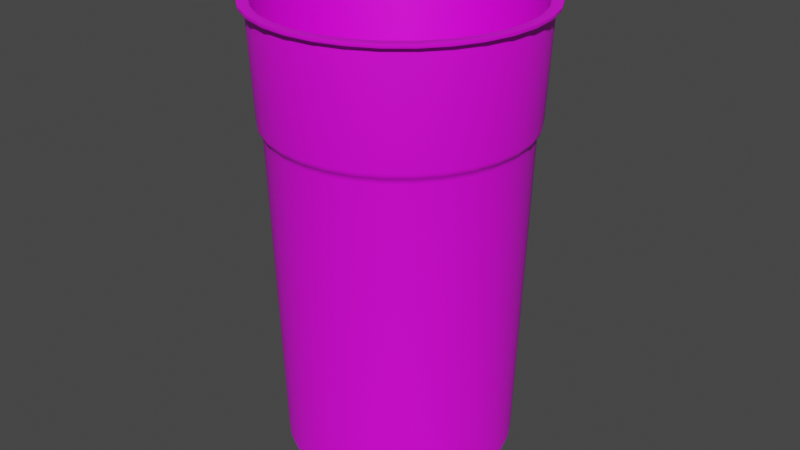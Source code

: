 # Source: Cup.blend  (saved by Blender 3.2.14; exported with 4.5.12 LTS)
import bpy
from mathutils import Matrix  # noqa: F401  (used for matrix-valued properties, if any)

bpy.ops.wm.read_factory_settings(use_empty=True)
scene = bpy.context.scene
scene.name = 'Scene'

# ---- collections
col_collection = bpy.data.collections.new('Collection'); scene.collection.children.link(col_collection)

# ---- images (referenced by path relative to the original .blend; pixels are not part of the script)
import os
ASSET_DIR = os.environ.get("B2B_ASSET_DIR", "")  # directory of the original .blend (textures are referenced by path, not embedded)
HERE = os.path.dirname(os.path.abspath(__file__))  # packed textures are extracted next to this script under _unpacked/

def load_image(name, relpath, width, height, colorspace="sRGB"):
    """Load a texture the original file referenced (path relative to the .blend, or extracted next to this script)."""
    p = next((c for c in (os.path.join(HERE, relpath), os.path.join(ASSET_DIR, relpath)) if relpath and os.path.exists(c)), "")
    if p:
        img = bpy.data.images.load(p, check_existing=True)
        img.name = name
    else:  # same state as the original file: an image datablock whose file is absent (Cycles renders it pink)
        img = bpy.data.images.new(name, width, height)
        img.source = "FILE"
        img.filepath = "//" + (relpath or name)
    img.colorspace_settings.name = colorspace
    return img
img_cup_base_color = load_image('Cup Base Color', 'Cup Base Color.png', 1024, 1024, 'sRGB')

# ---- materials (node trees are filled in below, after node groups)
mat_cup = bpy.data.materials.new('Cup')
mat_cup.use_transparent_shadow = False

# ---- node groups
ng_auto_smooth = bpy.data.node_groups.new('Auto Smooth', 'GeometryNodeTree')
_s = ng_auto_smooth.interface.new_socket(name='Geometry', in_out='OUTPUT', socket_type='NodeSocketGeometry')
_s = ng_auto_smooth.interface.new_socket(name='Geometry', in_out='INPUT', socket_type='NodeSocketGeometry')
_s = ng_auto_smooth.interface.new_socket(name='Angle', in_out='INPUT', socket_type='NodeSocketFloat')
_s.subtype = 'ANGLE'
_s.min_value = 0.0
_s.max_value = 3.142
ng_auto_smooth.is_modifier = True
_N = ng_auto_smooth.nodes; _L = ng_auto_smooth.links
n0 = _N.new('NodeGroupOutput'); n0.name = 'Group Output'; n0.location = (480, -100)
n1 = _N.new('NodeGroupInput'); n1.name = 'Group Input'; n1.location = (-420, -300)
n2 = _N.new('NodeGroupInput'); n2.name = 'Group Input.001'; n2.location = (-60, -100)
n3 = _N.new('GeometryNodeSetShadeSmooth'); n3.name = 'Set Shade Smooth'; n3.location = (120, -100)
n3.domain = 'EDGE'
n4 = _N.new('GeometryNodeSetShadeSmooth'); n4.name = 'Set Shade Smooth.001'; n4.location = (300, -100)
n5 = _N.new('GeometryNodeInputMeshEdgeAngle'); n5.name = 'Edge Angle'; n5.location = (-420, -220)
n6 = _N.new('GeometryNodeInputEdgeSmooth'); n6.name = 'Is Edge Smooth'; n6.location = (-60, -160)
n7 = _N.new('GeometryNodeInputShadeSmooth'); n7.name = 'Is Face Smooth'; n7.location = (-240, -340)
n8 = _N.new('FunctionNodeBooleanMath'); n8.name = 'Boolean Math'; n8.location = (-60, -220)
n9 = _N.new('FunctionNodeCompare'); n9.name = 'Compare'; n9.location = (-240, -180)
n9.operation = 'LESS_EQUAL'
_L.new(n5.outputs[0], n9.inputs[0])
_L.new(n4.outputs[0], n0.inputs[0])
_L.new(n1.outputs[1], n9.inputs[1])
_L.new(n9.outputs[0], n8.inputs[0])
_L.new(n7.outputs[0], n8.inputs[1])
_L.new(n2.outputs[0], n3.inputs[0])
_L.new(n6.outputs[0], n3.inputs[1])
_L.new(n3.outputs[0], n4.inputs[0])
_L.new(n8.outputs[0], n3.inputs[2])
n0.is_active_output = True

# ---- material node trees
mat_cup.use_nodes = True; mat_cup.node_tree.nodes.clear()
_N = mat_cup.node_tree.nodes; _L = mat_cup.node_tree.links
n0 = _N.new('ShaderNodeBsdfPrincipled'); n0.name = 'Principled BSDF'; n0.location = (10, 300)
n0.distribution = 'GGX'
n0.subsurface_method = 'RANDOM_WALK_SKIN'
n0.inputs[3].default_value = 1.45
n0.inputs[27].default_value = (0.0, 0.0, 0.0, 1.0)
n0.inputs[28].default_value = 1.0
n1 = _N.new('ShaderNodeOutputMaterial'); n1.name = 'Material Output'; n1.location = (300, 300)
n2 = _N.new('ShaderNodeTexImage'); n2.name = 'Image Texture'; n2.location = (-280, 280)
n2.image = img_cup_base_color
_L.new(n0.outputs[0], n1.inputs[0])
_L.new(n2.outputs[0], n0.inputs[0])
n1.is_active_output = True

# ---- world
world_world = bpy.data.worlds.new('World'); scene.world = world_world
world_world.use_nodes = True; world_world.node_tree.nodes.clear()
_N = world_world.node_tree.nodes; _L = world_world.node_tree.links
n0 = _N.new('ShaderNodeOutputWorld'); n0.name = 'World Output'; n0.location = (300, 300)
n1 = _N.new('ShaderNodeBackground'); n1.name = 'Background'; n1.location = (10, 300)
n1.inputs[0].default_value = (0.05088, 0.05088, 0.05088, 1.0)
_L.new(n1.outputs[0], n0.inputs[0])
n0.is_active_output = True
world_world.color = (0.05088, 0.05088, 0.05088)
world_world.use_sun_shadow = False
world_world.sun_shadow_jitter_overblur = 0.0

# ---- meshes
me_cylinder_001 = bpy.data.meshes.new('Cylinder.001')
me_cylinder_001.from_pydata([(9.322e-10, 0.03521, -0.1117), (9.317e-10, 0.04133, 0.02439), (0.006868, 0.03453, -0.1117), (0.008063, 0.04053, 0.02439), (0.01347, 0.03253, -0.1117), (0.01582, 0.03818, 0.02439), (0.01956, 0.02927, -0.1117), (0.02296, 0.03436, 0.02439), (0.02489, 0.02489, -0.1117), (0.02922, 0.02922, 0.02439), (0.02927, 0.01956, -0.1117), (0.03436, 0.02296, 0.02439), (0.03253, 0.01347, -0.1117), (0.03818, 0.01582, 0.02439), (0.03453, 0.006868, -0.1117), (0.04053, 0.008063, 0.02439), (0.03521, -1.684e-09, -0.1117), (0.04133, -1.9e-09, 0.02439), (0.03453, -0.006868, -0.1117), (0.04053, -0.008063, 0.02439), (0.03253, -0.01347, -0.1117), (0.03818, -0.01582, 0.02439), (0.02927, -0.01956, -0.1117), (0.03436, -0.02296, 0.02439), (0.02489, -0.02489, -0.1117), (0.02922, -0.02922, 0.02439), (0.01956, -0.02927, -0.1117), (0.02296, -0.03436, 0.02439), (0.01347, -0.03253, -0.1117), (0.01582, -0.03818, 0.02439), (0.006868, -0.03453, -0.1117), (0.008063, -0.04053, 0.02439), (-2.146e-09, -0.03521, -0.1117), (-2.681e-09, -0.04133, 0.02439), (-0.006868, -0.03453, -0.1117), (-0.008063, -0.04053, 0.02439), (-0.01347, -0.03253, -0.1117), (-0.01582, -0.03818, 0.02439), (-0.01956, -0.02927, -0.1117), (-0.02296, -0.03436, 0.02439), (-0.02489, -0.02489, -0.1117), (-0.02922, -0.02922, 0.02439), (-0.02927, -0.01956, -0.1117), (-0.03436, -0.02296, 0.02439), (-0.03253, -0.01347, -0.1117), (-0.03818, -0.01582, 0.02439), (-0.03453, -0.006868, -0.1117), (-0.04053, -0.008063, 0.02439), (-0.03521, 2.746e-10, -0.1117), (-0.04133, 3.991e-10, 0.02439), (-0.03453, 0.006868, -0.1117), (-0.04053, 0.008063, 0.02439), (-0.03253, 0.01347, -0.1117), (-0.03818, 0.01582, 0.02439), (-0.02927, 0.01956, -0.1117), (-0.03436, 0.02296, 0.02439), (-0.02489, 0.02489, -0.1117), (-0.02922, 0.02922, 0.02439), (-0.01956, 0.02927, -0.1117), (-0.02296, 0.03436, 0.02439), (-0.01347, 0.03253, -0.1117), (-0.01582, 0.03818, 0.02439), (-0.006868, 0.03453, -0.1117), (-0.008063, 0.04053, 0.02439), (9.322e-10, 0.03386, -0.1104), (9.317e-10, 0.03974, 0.0228), (0.006605, 0.03321, -0.1104), (0.007754, 0.03898, 0.0228), (0.01296, 0.03128, -0.1104), (0.01521, 0.03672, 0.0228), (0.01881, 0.02815, -0.1104), (0.02208, 0.03305, 0.0228), (0.02394, 0.02394, -0.1104), (0.0281, 0.0281, 0.0228), (0.02815, 0.01881, -0.1104), (0.03305, 0.02208, 0.0228), (0.03128, 0.01296, -0.1104), (0.03672, 0.01521, 0.0228), (0.03321, 0.006605, -0.1104), (0.03898, 0.007754, 0.0228), (0.03386, -1.625e-09, -0.1104), (0.03974, -1.831e-09, 0.0228), (0.03321, -0.006605, -0.1104), (0.03898, -0.007754, 0.0228), (0.03128, -0.01296, -0.1104), (0.03672, -0.01521, 0.0228), (0.02815, -0.01881, -0.1104), (0.03305, -0.02208, 0.0228), (0.02394, -0.02394, -0.1104), (0.0281, -0.0281, 0.0228), (0.01881, -0.02815, -0.1104), (0.02208, -0.03305, 0.0228), (0.01296, -0.03128, -0.1104), (0.01521, -0.03672, 0.0228), (0.006605, -0.03321, -0.1104), (0.007754, -0.03898, 0.0228), (-2.028e-09, -0.03386, -0.1104), (-2.543e-09, -0.03974, 0.0228), (-0.006605, -0.03321, -0.1104), (-0.007754, -0.03898, 0.0228), (-0.01296, -0.03128, -0.1104), (-0.01521, -0.03672, 0.0228), (-0.01881, -0.02815, -0.1104), (-0.02208, -0.03305, 0.0228), (-0.02394, -0.02394, -0.1104), (-0.0281, -0.0281, 0.0228), (-0.02815, -0.01881, -0.1104), (-0.03305, -0.02208, 0.0228), (-0.03128, -0.01296, -0.1104), (-0.03672, -0.01521, 0.0228), (-0.03321, -0.006605, -0.1104), (-0.03898, -0.007754, 0.0228), (-0.03386, 2.585e-10, -0.1104), (-0.03974, 3.802e-10, 0.0228), (-0.03321, 0.006605, -0.1104), (-0.03898, 0.007754, 0.0228), (-0.03128, 0.01296, -0.1104), (-0.03672, 0.01521, 0.0228), (-0.02815, 0.01881, -0.1104), (-0.03305, 0.02208, 0.0228), (-0.02394, 0.02394, -0.1104), (-0.0281, 0.0281, 0.0228), (-0.01881, 0.02815, -0.1104), (-0.02208, 0.03305, 0.0228), (-0.01296, 0.03128, -0.1104), (-0.01521, 0.03672, 0.0228), (-0.006605, 0.03321, -0.1104), (-0.007754, 0.03898, 0.0228), (8.029e-10, 0.04318, 0.02556), (0.008425, 0.04235, 0.02556), (0.01653, 0.0399, 0.02556), (0.02399, 0.03591, 0.02556), (0.03054, 0.03054, 0.02556), (0.03591, 0.02399, 0.02556), (0.0399, 0.01653, 0.02556), (0.04235, 0.008425, 0.02556), (0.04318, -2.015e-09, 0.02556), (0.04235, -0.008425, 0.02556), (0.0399, -0.01653, 0.02556), (0.03591, -0.02399, 0.02556), (0.03054, -0.03054, 0.02556), (0.02399, -0.03591, 0.02556), (0.01653, -0.0399, 0.02556), (0.008425, -0.04235, 0.02556), (-2.972e-09, -0.04318, 0.02556), (-0.008425, -0.04235, 0.02556), (-0.01653, -0.0399, 0.02556), (-0.02399, -0.03591, 0.02556), (-0.03054, -0.03054, 0.02556), (-0.03591, -0.02399, 0.02556), (-0.0399, -0.01653, 0.02556), (-0.04235, -0.008425, 0.02556), (-0.04318, 3.876e-10, 0.02556), (-0.04235, 0.008425, 0.02556), (-0.0399, 0.01653, 0.02556), (-0.03591, 0.02399, 0.02556), (-0.03054, 0.03054, 0.02556), (-0.02399, 0.03591, 0.02556), (-0.01653, 0.0399, 0.02556), (-0.008425, 0.04235, 0.02556), (9.884e-10, 0.0428, 0.02439), (9.331e-10, 0.04321, 0.0248), (9.788e-10, 0.04309, 0.02451), (0.008429, 0.04238, 0.0248), (0.00835, 0.04198, 0.02439), (0.008407, 0.04227, 0.02451), (0.01653, 0.03992, 0.0248), (0.01638, 0.03954, 0.02439), (0.01649, 0.03981, 0.02451), (0.024, 0.03593, 0.0248), (0.02378, 0.03559, 0.02439), (0.02394, 0.03583, 0.02451), (0.03055, 0.03055, 0.0248), (0.03027, 0.03027, 0.02439), (0.03047, 0.03047, 0.02451), (0.03593, 0.024, 0.0248), (0.03559, 0.02378, 0.02439), (0.03583, 0.02394, 0.02451), (0.03992, 0.01653, 0.0248), (0.03954, 0.01638, 0.02439), (0.03981, 0.01649, 0.02451), (0.04238, 0.008429, 0.0248), (0.04198, 0.00835, 0.02439), (0.04227, 0.008407, 0.02451), (0.04321, -1.98e-09, 0.0248), (0.0428, -1.947e-09, 0.02439), (0.04309, -1.962e-09, 0.02451), (0.04238, -0.008429, 0.0248), (0.04198, -0.00835, 0.02439), (0.04227, -0.008407, 0.02451), (0.03992, -0.01653, 0.0248), (0.03954, -0.01638, 0.02439), (0.03981, -0.01649, 0.02451), (0.03593, -0.024, 0.0248), (0.03559, -0.02378, 0.02439), (0.03583, -0.02394, 0.02451), (0.03055, -0.03055, 0.0248), (0.03027, -0.03027, 0.02439), (0.03047, -0.03047, 0.02451), (0.024, -0.03593, 0.0248), (0.02378, -0.03559, 0.02439), (0.02394, -0.03583, 0.02451), (0.01653, -0.03992, 0.0248), (0.01638, -0.03954, 0.02439), (0.01649, -0.03981, 0.02451), (0.008429, -0.04238, 0.0248), (0.00835, -0.04198, 0.02439), (0.008407, -0.04227, 0.02451), (-2.844e-09, -0.04321, 0.0248), (-2.753e-09, -0.0428, 0.02439), (-2.789e-09, -0.04309, 0.02451), (-0.008429, -0.04238, 0.0248), (-0.00835, -0.04198, 0.02439), (-0.008407, -0.04227, 0.02451), (-0.01653, -0.03992, 0.0248), (-0.01638, -0.03954, 0.02439), (-0.01649, -0.03981, 0.02451), (-0.024, -0.03593, 0.0248), (-0.02378, -0.03559, 0.02439), (-0.02394, -0.03583, 0.02451), (-0.03055, -0.03055, 0.0248), (-0.03027, -0.03027, 0.02439), (-0.03047, -0.03047, 0.02451), (-0.03593, -0.024, 0.0248), (-0.03559, -0.02378, 0.02439), (-0.03583, -0.02394, 0.02451), (-0.03992, -0.01653, 0.0248), (-0.03954, -0.01638, 0.02439), (-0.03981, -0.01649, 0.02451), (-0.04238, -0.008429, 0.0248), (-0.04198, -0.00835, 0.02439), (-0.04227, -0.008407, 0.02451), (-0.04321, 4.241e-10, 0.0248), (-0.0428, 4.341e-10, 0.02439), (-0.04309, 4.352e-10, 0.02451), (-0.04238, 0.008429, 0.0248), (-0.04198, 0.00835, 0.02439), (-0.04227, 0.008407, 0.02451), (-0.03992, 0.01653, 0.0248), (-0.03954, 0.01638, 0.02439), (-0.03981, 0.01649, 0.02451), (-0.03593, 0.024, 0.0248), (-0.03559, 0.02378, 0.02439), (-0.03583, 0.02394, 0.02451), (-0.03055, 0.03055, 0.0248), (-0.03027, 0.03027, 0.02439), (-0.03047, 0.03047, 0.02451), (-0.024, 0.03593, 0.0248), (-0.02378, 0.03559, 0.02439), (-0.02394, 0.03583, 0.02451), (-0.01653, 0.03992, 0.0248), (-0.01638, 0.03954, 0.02439), (-0.01649, 0.03981, 0.02451), (-0.008429, 0.04238, 0.0248), (-0.00835, 0.04198, 0.02439), (-0.008407, 0.04227, 0.02451), (9.317e-10, 0.03974, 0.02479), (9.028e-10, 0.04052, 0.02556), (9.23e-10, 0.03997, 0.02534), (0.007904, 0.03974, 0.02556), (0.007754, 0.03898, 0.02479), (0.007798, 0.0392, 0.02534), (0.0155, 0.03743, 0.02556), (0.01521, 0.03672, 0.02479), (0.0153, 0.03693, 0.02534), (0.02251, 0.03369, 0.02556), (0.02208, 0.03305, 0.02479), (0.02221, 0.03323, 0.02534), (0.02865, 0.02865, 0.02556), (0.0281, 0.0281, 0.02479), (0.02826, 0.02826, 0.02534), (0.03369, 0.02251, 0.02556), (0.03305, 0.02208, 0.02479), (0.03323, 0.02221, 0.02534), (0.03743, 0.0155, 0.02556), (0.03672, 0.01521, 0.02479), (0.03693, 0.0153, 0.02534), (0.03974, 0.007904, 0.02556), (0.03898, 0.007754, 0.02479), (0.0392, 0.007798, 0.02534), (0.04052, -1.872e-09, 0.02556), (0.03974, -1.831e-09, 0.02479), (0.03997, -1.844e-09, 0.02534), (0.03974, -0.007904, 0.02556), (0.03898, -0.007754, 0.02479), (0.0392, -0.007798, 0.02534), (0.03743, -0.0155, 0.02556), (0.03672, -0.01521, 0.02479), (0.03693, -0.0153, 0.02534), (0.03369, -0.02251, 0.02556), (0.03305, -0.02208, 0.02479), (0.03323, -0.02221, 0.02534), (0.02865, -0.02865, 0.02556), (0.0281, -0.0281, 0.02479), (0.02826, -0.02826, 0.02534), (0.02251, -0.03369, 0.02556), (0.02208, -0.03305, 0.02479), (0.02221, -0.03323, 0.02534), (0.0155, -0.03743, 0.02556), (0.01521, -0.03672, 0.02479), (0.0153, -0.03693, 0.02534), (0.007904, -0.03974, 0.02556), (0.007754, -0.03898, 0.02479), (0.007798, -0.0392, 0.02534), (-2.639e-09, -0.04052, 0.02556), (-2.543e-09, -0.03974, 0.02479), (-2.572e-09, -0.03997, 0.02534), (-0.007904, -0.03974, 0.02556), (-0.007754, -0.03898, 0.02479), (-0.007798, -0.0392, 0.02534), (-0.0155, -0.03743, 0.02556), (-0.01521, -0.03672, 0.02479), (-0.0153, -0.03693, 0.02534), (-0.02251, -0.03369, 0.02556), (-0.02208, -0.03305, 0.02479), (-0.02221, -0.03323, 0.02534), (-0.02865, -0.02865, 0.02556), (-0.0281, -0.0281, 0.02479), (-0.02826, -0.02826, 0.02534), (-0.03369, -0.02251, 0.02556), (-0.03305, -0.02208, 0.02479), (-0.03323, -0.02221, 0.02534), (-0.03743, -0.0155, 0.02556), (-0.03672, -0.01521, 0.02479), (-0.03693, -0.0153, 0.02534), (-0.03974, -0.007904, 0.02556), (-0.03898, -0.007754, 0.02479), (-0.0392, -0.007798, 0.02534), (-0.04052, 3.819e-10, 0.02556), (-0.03974, 3.802e-10, 0.02479), (-0.03997, 3.804e-10, 0.02534), (-0.03974, 0.007904, 0.02556), (-0.03898, 0.007754, 0.02479), (-0.0392, 0.007798, 0.02534), (-0.03743, 0.0155, 0.02556), (-0.03672, 0.01521, 0.02479), (-0.03693, 0.0153, 0.02534), (-0.03369, 0.02251, 0.02556), (-0.03305, 0.02208, 0.02479), (-0.03323, 0.02221, 0.02534), (-0.02865, 0.02865, 0.02556), (-0.0281, 0.0281, 0.02479), (-0.02826, 0.02826, 0.02534), (-0.02251, 0.03369, 0.02556), (-0.02208, 0.03305, 0.02479), (-0.02221, 0.03323, 0.02534), (-0.0155, 0.03743, 0.02556), (-0.01521, 0.03672, 0.02479), (-0.0153, 0.03693, 0.02534), (-0.007904, 0.03974, 0.02556), (-0.007754, 0.03898, 0.02479), (-0.007798, 0.0392, 0.02534), (9.318e-10, 0.03984, -0.008809), (9.319e-10, 0.03924, -0.01028), (1.001e-09, 0.03965, -0.009585), (0.007656, 0.03849, -0.01028), (0.007771, 0.03907, -0.008809), (0.007734, 0.03888, -0.009585), (0.01502, 0.03626, -0.01028), (0.01524, 0.0368, -0.008809), (0.01517, 0.03663, -0.009585), (0.0218, 0.03263, -0.01028), (0.02213, 0.03312, -0.008809), (0.02203, 0.03296, -0.009585), (0.02775, 0.02775, -0.01028), (0.02817, 0.02817, -0.008809), (0.02803, 0.02803, -0.009585), (0.03263, 0.0218, -0.01028), (0.03312, 0.02213, -0.008809), (0.03296, 0.02203, -0.009585), (0.03626, 0.01502, -0.01028), (0.0368, 0.01524, -0.008809), (0.03663, 0.01517, -0.009585), (0.03849, 0.007656, -0.01028), (0.03907, 0.007771, -0.008809), (0.03888, 0.007734, -0.009585), (0.03924, -1.827e-09, -0.01028), (0.03984, -1.848e-09, -0.008809), (0.03965, -1.821e-09, -0.009585), (0.03849, -0.007656, -0.01028), (0.03907, -0.007771, -0.008809), (0.03888, -0.007734, -0.009585), (0.03626, -0.01502, -0.01028), (0.0368, -0.01524, -0.008809), (0.03663, -0.01517, -0.009585), (0.03263, -0.0218, -0.01028), (0.03312, -0.02213, -0.008809), (0.03296, -0.02203, -0.009585), (0.02775, -0.02775, -0.01028), (0.02817, -0.02817, -0.008809), (0.02803, -0.02803, -0.009585), (0.0218, -0.03263, -0.01028), (0.02213, -0.03312, -0.008809), (0.02203, -0.03296, -0.009585), (0.01502, -0.03626, -0.01028), (0.01524, -0.0368, -0.008809), (0.01517, -0.03663, -0.009585), (0.007656, -0.03849, -0.01028), (0.007771, -0.03907, -0.008809), (0.007734, -0.03888, -0.009585), (-2.499e-09, -0.03924, -0.01028), (-2.551e-09, -0.03984, -0.008809), (-2.609e-09, -0.03965, -0.009585), (-0.007656, -0.03849, -0.01028), (-0.007771, -0.03907, -0.008809), (-0.007734, -0.03888, -0.009585), (-0.01502, -0.03626, -0.01028), (-0.01524, -0.0368, -0.008809), (-0.01517, -0.03663, -0.009585), (-0.0218, -0.03263, -0.01028), (-0.02213, -0.03312, -0.008809), (-0.02203, -0.03296, -0.009585), (-0.02775, -0.02775, -0.01028), (-0.02817, -0.02817, -0.008809), (-0.02803, -0.02803, -0.009585), (-0.03263, -0.0218, -0.01028), (-0.03312, -0.02213, -0.008809), (-0.03296, -0.02203, -0.009585), (-0.03626, -0.01502, -0.01028), (-0.0368, -0.01524, -0.008809), (-0.03663, -0.01517, -0.009585), (-0.03849, -0.007656, -0.01028), (-0.03907, -0.007771, -0.008809), (-0.03888, -0.007734, -0.009585), (-0.03924, 3.567e-10, -0.01028), (-0.03984, 3.687e-10, -0.008809), (-0.03965, 5.02e-10, -0.009585), (-0.03849, 0.007656, -0.01028), (-0.03907, 0.007771, -0.008809), (-0.03888, 0.007734, -0.009585), (-0.03626, 0.01502, -0.01028), (-0.0368, 0.01524, -0.008809), (-0.03663, 0.01517, -0.009585), (-0.03263, 0.0218, -0.01028), (-0.03312, 0.02213, -0.008809), (-0.03296, 0.02203, -0.009585), (-0.02775, 0.02775, -0.01028), (-0.02817, 0.02817, -0.008809), (-0.02803, 0.02803, -0.009585), (-0.0218, 0.03263, -0.01028), (-0.02213, 0.03312, -0.008809), (-0.02203, 0.03296, -0.009585), (-0.01502, 0.03626, -0.01028), (-0.01524, 0.0368, -0.008809), (-0.01517, 0.03663, -0.009585), (-0.007656, 0.03849, -0.01028), (-0.007771, 0.03907, -0.008809), (-0.007734, 0.03888, -0.009585), (9.319e-10, 0.03888, -0.01069), (9.32e-10, 0.03824, -0.01231), (9.75e-10, 0.03844, -0.01145), (0.00746, 0.0375, -0.01231), (0.007585, 0.03813, -0.01069), (0.007499, 0.0377, -0.01145), (0.01463, 0.03533, -0.01231), (0.01488, 0.03592, -0.01069), (0.01471, 0.03551, -0.01145), (0.02124, 0.03179, -0.01231), (0.0216, 0.03233, -0.01069), (0.02136, 0.03196, -0.01145), (0.02704, 0.02704, -0.01231), (0.02749, 0.02749, -0.01069), (0.02718, 0.02718, -0.01145), (0.03179, 0.02124, -0.01231), (0.03233, 0.0216, -0.01069), (0.03196, 0.02136, -0.01145), (0.03533, 0.01463, -0.01231), (0.03592, 0.01488, -0.01069), (0.03551, 0.01471, -0.01145), (0.0375, 0.00746, -0.01231), (0.03813, 0.007585, -0.01069), (0.0377, 0.007499, -0.01145), (0.03824, -1.791e-09, -0.01231), (0.03888, -1.814e-09, -0.01069), (0.03844, -1.862e-09, -0.01145), (0.0375, -0.00746, -0.01231), (0.03813, -0.007585, -0.01069), (0.0377, -0.007499, -0.01145), (0.03533, -0.01463, -0.01231), (0.03592, -0.01488, -0.01069), (0.03551, -0.01471, -0.01145), (0.03179, -0.02124, -0.01231), (0.03233, -0.0216, -0.01069), (0.03196, -0.02136, -0.01145), (0.02704, -0.02704, -0.01231), (0.02749, -0.02749, -0.01069), (0.02718, -0.02718, -0.01145), (0.02124, -0.03179, -0.01231), (0.0216, -0.03233, -0.01069), (0.02136, -0.03196, -0.01145), (0.01463, -0.03533, -0.01231), (0.01488, -0.03592, -0.01069), (0.01471, -0.03551, -0.01145), (0.00746, -0.0375, -0.01231), (0.007585, -0.03813, -0.01069), (0.007499, -0.0377, -0.01145), (-2.411e-09, -0.03824, -0.01231), (-2.467e-09, -0.03888, -0.01069), (-2.491e-09, -0.03844, -0.01145), (-0.00746, -0.0375, -0.01231), (-0.007585, -0.03813, -0.01069), (-0.007499, -0.0377, -0.01145), (-0.01463, -0.03533, -0.01231), (-0.01488, -0.03592, -0.01069), (-0.01471, -0.03551, -0.01145), (-0.02124, -0.03179, -0.01231), (-0.0216, -0.03233, -0.01069), (-0.02136, -0.03196, -0.01145), (-0.02704, -0.02704, -0.01231), (-0.02749, -0.02749, -0.01069), (-0.02718, -0.02718, -0.01145), (-0.03179, -0.02124, -0.01231), (-0.03233, -0.0216, -0.01069), (-0.03196, -0.02136, -0.01145), (-0.03533, -0.01463, -0.01231), (-0.03592, -0.01488, -0.01069), (-0.03551, -0.01471, -0.01145), (-0.0375, -0.00746, -0.01231), (-0.03813, -0.007585, -0.01069), (-0.0377, -0.007499, -0.01145), (-0.03824, 3.363e-10, -0.01231), (-0.03888, 3.493e-10, -0.01069), (-0.03844, 4.529e-10, -0.01145), (-0.0375, 0.00746, -0.01231), (-0.03813, 0.007585, -0.01069), (-0.0377, 0.007499, -0.01145), (-0.03533, 0.01463, -0.01231), (-0.03592, 0.01488, -0.01069), (-0.03551, 0.01471, -0.01145), (-0.03179, 0.02124, -0.01231), (-0.03233, 0.0216, -0.01069), (-0.03196, 0.02136, -0.01145), (-0.02704, 0.02704, -0.01231), (-0.02749, 0.02749, -0.01069), (-0.02718, 0.02718, -0.01145), (-0.02124, 0.03179, -0.01231), (-0.0216, 0.03233, -0.01069), (-0.02136, 0.03196, -0.01145), (-0.01463, 0.03533, -0.01231), (-0.01488, 0.03592, -0.01069), (-0.01471, 0.03551, -0.01145), (-0.00746, 0.0375, -0.01231), (-0.007585, 0.03813, -0.01069), (-0.007499, 0.0377, -0.01145)], [], [(2, 451, 454, 4), (6, 457, 460, 8), (8, 460, 463, 10), (10, 463, 466, 12), (12, 466, 469, 14), (14, 469, 472, 16), (16, 472, 475, 18), (18, 475, 478, 20), (20, 478, 481, 22), (22, 481, 484, 24), (24, 484, 487, 26), (26, 487, 490, 28), (28, 490, 493, 30), (30, 493, 496, 32), (32, 496, 499, 34), (34, 499, 502, 36), (36, 502, 505, 38), (38, 505, 508, 40), (40, 508, 511, 42), (42, 511, 514, 44), (44, 514, 517, 46), (46, 517, 520, 48), (48, 520, 523, 50), (50, 523, 526, 52), (52, 526, 529, 54), (54, 529, 532, 56), (56, 532, 535, 58), (58, 535, 538, 60), (60, 538, 541, 62), (62, 541, 449, 0), (0, 2, 4, 6, 8, 10, 12, 14, 16, 18, 20, 22, 24, 26, 28, 30, 32, 34, 36, 38, 40, 42, 44, 46, 48, 50, 52, 54, 56, 58, 60, 62), (64, 66, 67, 65), (66, 68, 69, 67), (68, 70, 71, 69), (70, 72, 73, 71), (72, 74, 75, 73), (74, 76, 77, 75), (76, 78, 79, 77), (78, 80, 81, 79), (80, 82, 83, 81), (82, 84, 85, 83), (84, 86, 87, 85), (86, 88, 89, 87), (88, 90, 91, 89), (90, 92, 93, 91), (92, 94, 95, 93), (94, 96, 97, 95), (96, 98, 99, 97), (98, 100, 101, 99), (100, 102, 103, 101), (102, 104, 105, 103), (104, 106, 107, 105), (106, 108, 109, 107), (108, 110, 111, 109), (110, 112, 113, 111), (112, 114, 115, 113), (114, 116, 117, 115), (116, 118, 119, 117), (118, 120, 121, 119), (120, 122, 123, 121), (122, 124, 125, 123), (124, 126, 127, 125), (126, 64, 65, 127), (64, 126, 124, 122, 120, 118, 116, 114, 112, 110, 108, 106, 104, 102, 100, 98, 96, 94, 92, 90, 88, 86, 84, 82, 80, 78, 76, 74, 72, 70, 68, 66), (175, 133, 134, 178), (283, 137, 136, 280), (202, 142, 143, 205), (310, 146, 145, 307), (229, 151, 152, 232), (337, 155, 154, 334), (163, 129, 130, 166), (178, 134, 135, 181), (286, 138, 137, 283), (205, 143, 144, 208), (313, 147, 146, 310), (257, 128, 159, 349), (232, 152, 153, 235), (340, 156, 155, 337), (181, 135, 136, 184), (289, 139, 138, 286), (208, 144, 145, 211), (316, 148, 147, 313), (235, 153, 154, 238), (343, 157, 156, 340), (265, 131, 130, 262), (184, 136, 137, 187), (292, 140, 139, 289), (211, 145, 146, 214), (319, 149, 148, 316), (238, 154, 155, 241), (346, 158, 157, 343), (268, 132, 131, 265), (187, 137, 138, 190), (295, 141, 140, 292), (214, 146, 147, 217), (322, 150, 149, 319), (253, 159, 128, 161), (241, 155, 156, 244), (349, 159, 158, 346), (271, 133, 132, 268), (190, 138, 139, 193), (298, 142, 141, 295), (217, 147, 148, 220), (325, 151, 150, 322), (244, 156, 157, 247), (166, 130, 131, 169), (274, 134, 133, 271), (193, 139, 140, 196), (301, 143, 142, 298), (220, 148, 149, 223), (328, 152, 151, 325), (247, 157, 158, 250), (262, 130, 129, 259), (169, 131, 132, 172), (277, 135, 134, 274), (196, 140, 141, 199), (304, 144, 143, 301), (223, 149, 150, 226), (331, 153, 152, 328), (250, 158, 159, 253), (172, 132, 133, 175), (280, 136, 135, 277), (199, 141, 142, 202), (307, 145, 144, 304), (226, 150, 151, 229), (334, 154, 153, 331), (99, 308, 305, 97), (73, 269, 266, 71), (127, 350, 347, 125), (101, 311, 308, 99), (75, 272, 269, 73), (65, 256, 350, 127), (103, 314, 311, 101), (77, 275, 272, 75), (105, 317, 314, 103), (79, 278, 275, 77), (107, 320, 317, 105), (81, 281, 278, 79), (109, 323, 320, 107), (83, 284, 281, 81), (111, 326, 323, 109), (85, 287, 284, 83), (113, 329, 326, 111), (87, 290, 287, 85), (115, 332, 329, 113), (89, 293, 290, 87), (117, 335, 332, 115), (91, 296, 293, 89), (119, 338, 335, 117), (93, 299, 296, 91), (67, 260, 256, 65), (121, 341, 338, 119), (95, 302, 299, 93), (69, 263, 260, 67), (123, 344, 341, 121), (97, 305, 302, 95), (71, 266, 263, 69), (125, 347, 344, 123), (49, 47, 230, 233), (47, 45, 227, 230), (45, 43, 224, 227), (43, 41, 221, 224), (41, 39, 218, 221), (39, 37, 215, 218), (37, 35, 212, 215), (35, 33, 209, 212), (33, 31, 206, 209), (31, 29, 203, 206), (29, 27, 200, 203), (27, 25, 197, 200), (25, 23, 194, 197), (23, 21, 191, 194), (21, 19, 188, 191), (19, 17, 185, 188), (17, 15, 182, 185), (15, 13, 179, 182), (13, 11, 176, 179), (11, 9, 173, 176), (9, 7, 170, 173), (7, 5, 167, 170), (5, 3, 164, 167), (3, 1, 160, 164), (1, 63, 254, 160), (63, 61, 251, 254), (61, 59, 248, 251), (59, 57, 245, 248), (57, 55, 242, 245), (55, 53, 239, 242), (53, 51, 236, 239), (51, 49, 233, 236), (164, 160, 162, 165), (165, 162, 161, 163), (167, 164, 165, 168), (168, 165, 163, 166), (170, 167, 168, 171), (171, 168, 166, 169), (173, 170, 171, 174), (174, 171, 169, 172), (176, 173, 174, 177), (177, 174, 172, 175), (179, 176, 177, 180), (180, 177, 175, 178), (182, 179, 180, 183), (183, 180, 178, 181), (185, 182, 183, 186), (186, 183, 181, 184), (188, 185, 186, 189), (189, 186, 184, 187), (191, 188, 189, 192), (192, 189, 187, 190), (194, 191, 192, 195), (195, 192, 190, 193), (197, 194, 195, 198), (198, 195, 193, 196), (200, 197, 198, 201), (201, 198, 196, 199), (203, 200, 201, 204), (204, 201, 199, 202), (206, 203, 204, 207), (207, 204, 202, 205), (209, 206, 207, 210), (210, 207, 205, 208), (212, 209, 210, 213), (213, 210, 208, 211), (215, 212, 213, 216), (216, 213, 211, 214), (218, 215, 216, 219), (219, 216, 214, 217), (221, 218, 219, 222), (222, 219, 217, 220), (224, 221, 222, 225), (225, 222, 220, 223), (227, 224, 225, 228), (228, 225, 223, 226), (230, 227, 228, 231), (231, 228, 226, 229), (233, 230, 231, 234), (234, 231, 229, 232), (236, 233, 234, 237), (237, 234, 232, 235), (239, 236, 237, 240), (240, 237, 235, 238), (242, 239, 240, 243), (243, 240, 238, 241), (245, 242, 243, 246), (246, 243, 241, 244), (248, 245, 246, 249), (249, 246, 244, 247), (251, 248, 249, 252), (252, 249, 247, 250), (254, 251, 252, 255), (255, 252, 250, 253), (160, 254, 255, 162), (162, 255, 253, 161), (161, 128, 129, 163), (260, 261, 258, 256), (261, 259, 257, 258), (263, 264, 261, 260), (264, 262, 259, 261), (266, 267, 264, 263), (267, 265, 262, 264), (269, 270, 267, 266), (270, 268, 265, 267), (272, 273, 270, 269), (273, 271, 268, 270), (275, 276, 273, 272), (276, 274, 271, 273), (278, 279, 276, 275), (279, 277, 274, 276), (281, 282, 279, 278), (282, 280, 277, 279), (284, 285, 282, 281), (285, 283, 280, 282), (287, 288, 285, 284), (288, 286, 283, 285), (290, 291, 288, 287), (291, 289, 286, 288), (293, 294, 291, 290), (294, 292, 289, 291), (296, 297, 294, 293), (297, 295, 292, 294), (299, 300, 297, 296), (300, 298, 295, 297), (302, 303, 300, 299), (303, 301, 298, 300), (305, 306, 303, 302), (306, 304, 301, 303), (308, 309, 306, 305), (309, 307, 304, 306), (311, 312, 309, 308), (312, 310, 307, 309), (314, 315, 312, 311), (315, 313, 310, 312), (317, 318, 315, 314), (318, 316, 313, 315), (320, 321, 318, 317), (321, 319, 316, 318), (323, 324, 321, 320), (324, 322, 319, 321), (326, 327, 324, 323), (327, 325, 322, 324), (329, 330, 327, 326), (330, 328, 325, 327), (332, 333, 330, 329), (333, 331, 328, 330), (335, 336, 333, 332), (336, 334, 331, 333), (338, 339, 336, 335), (339, 337, 334, 336), (341, 342, 339, 338), (342, 340, 337, 339), (344, 345, 342, 341), (345, 343, 340, 342), (347, 348, 345, 344), (348, 346, 343, 345), (350, 351, 348, 347), (351, 349, 346, 348), (256, 258, 351, 350), (258, 257, 349, 351), (259, 129, 128, 257), (542, 445, 353, 448), (539, 442, 445, 542), (536, 439, 442, 539), (533, 436, 439, 536), (530, 433, 436, 533), (527, 430, 433, 530), (524, 427, 430, 527), (521, 424, 427, 524), (518, 421, 424, 521), (515, 418, 421, 518), (512, 415, 418, 515), (509, 412, 415, 512), (506, 409, 412, 509), (503, 406, 409, 506), (500, 403, 406, 503), (497, 400, 403, 500), (494, 397, 400, 497), (491, 394, 397, 494), (488, 391, 394, 491), (485, 388, 391, 488), (482, 385, 388, 485), (479, 382, 385, 482), (476, 379, 382, 479), (473, 376, 379, 476), (470, 373, 376, 473), (467, 370, 373, 470), (464, 367, 370, 467), (461, 364, 367, 464), (458, 361, 364, 461), (455, 358, 361, 458), (452, 355, 358, 455), (448, 353, 355, 452), (4, 454, 457, 6), (443, 61, 63, 446), (440, 59, 61, 443), (437, 57, 59, 440), (434, 55, 57, 437), (431, 53, 55, 434), (428, 51, 53, 431), (425, 49, 51, 428), (422, 47, 49, 425), (419, 45, 47, 422), (416, 43, 45, 419), (413, 41, 43, 416), (410, 39, 41, 413), (407, 37, 39, 410), (404, 35, 37, 407), (401, 33, 35, 404), (398, 31, 33, 401), (395, 29, 31, 398), (392, 27, 29, 395), (389, 25, 27, 392), (386, 23, 25, 389), (383, 21, 23, 386), (380, 19, 21, 383), (377, 17, 19, 380), (374, 15, 17, 377), (371, 13, 15, 374), (368, 11, 13, 371), (365, 9, 11, 368), (362, 7, 9, 365), (359, 5, 7, 362), (356, 3, 5, 359), (352, 1, 3, 356), (446, 352, 354, 447), (447, 354, 353, 445), (443, 446, 447, 444), (444, 447, 445, 442), (440, 443, 444, 441), (441, 444, 442, 439), (437, 440, 441, 438), (438, 441, 439, 436), (434, 437, 438, 435), (435, 438, 436, 433), (431, 434, 435, 432), (432, 435, 433, 430), (428, 431, 432, 429), (429, 432, 430, 427), (425, 428, 429, 426), (426, 429, 427, 424), (422, 425, 426, 423), (423, 426, 424, 421), (419, 422, 423, 420), (420, 423, 421, 418), (416, 419, 420, 417), (417, 420, 418, 415), (413, 416, 417, 414), (414, 417, 415, 412), (410, 413, 414, 411), (411, 414, 412, 409), (407, 410, 411, 408), (408, 411, 409, 406), (404, 407, 408, 405), (405, 408, 406, 403), (401, 404, 405, 402), (402, 405, 403, 400), (398, 401, 402, 399), (399, 402, 400, 397), (395, 398, 399, 396), (396, 399, 397, 394), (392, 395, 396, 393), (393, 396, 394, 391), (389, 392, 393, 390), (390, 393, 391, 388), (386, 389, 390, 387), (387, 390, 388, 385), (383, 386, 387, 384), (384, 387, 385, 382), (380, 383, 384, 381), (381, 384, 382, 379), (377, 380, 381, 378), (378, 381, 379, 376), (374, 377, 378, 375), (375, 378, 376, 373), (371, 374, 375, 372), (372, 375, 373, 370), (368, 371, 372, 369), (369, 372, 370, 367), (365, 368, 369, 366), (366, 369, 367, 364), (362, 365, 366, 363), (363, 366, 364, 361), (359, 362, 363, 360), (360, 363, 361, 358), (356, 359, 360, 357), (357, 360, 358, 355), (352, 356, 357, 354), (354, 357, 355, 353), (446, 63, 1, 352), (542, 448, 450, 543), (543, 450, 449, 541), (539, 542, 543, 540), (540, 543, 541, 538), (536, 539, 540, 537), (537, 540, 538, 535), (533, 536, 537, 534), (534, 537, 535, 532), (530, 533, 534, 531), (531, 534, 532, 529), (527, 530, 531, 528), (528, 531, 529, 526), (524, 527, 528, 525), (525, 528, 526, 523), (521, 524, 525, 522), (522, 525, 523, 520), (518, 521, 522, 519), (519, 522, 520, 517), (515, 518, 519, 516), (516, 519, 517, 514), (512, 515, 516, 513), (513, 516, 514, 511), (509, 512, 513, 510), (510, 513, 511, 508), (506, 509, 510, 507), (507, 510, 508, 505), (503, 506, 507, 504), (504, 507, 505, 502), (500, 503, 504, 501), (501, 504, 502, 499), (497, 500, 501, 498), (498, 501, 499, 496), (494, 497, 498, 495), (495, 498, 496, 493), (491, 494, 495, 492), (492, 495, 493, 490), (488, 491, 492, 489), (489, 492, 490, 487), (485, 488, 489, 486), (486, 489, 487, 484), (482, 485, 486, 483), (483, 486, 484, 481), (479, 482, 483, 480), (480, 483, 481, 478), (476, 479, 480, 477), (477, 480, 478, 475), (473, 476, 477, 474), (474, 477, 475, 472), (470, 473, 474, 471), (471, 474, 472, 469), (467, 470, 471, 468), (468, 471, 469, 466), (464, 467, 468, 465), (465, 468, 466, 463), (461, 464, 465, 462), (462, 465, 463, 460), (458, 461, 462, 459), (459, 462, 460, 457), (455, 458, 459, 456), (456, 459, 457, 454), (452, 455, 456, 453), (453, 456, 454, 451), (448, 452, 453, 450), (450, 453, 451, 449), (0, 449, 451, 2)])
me_cylinder_001.polygons.foreach_set('use_smooth', [True] * 514)
_uv = me_cylinder_001.uv_layers.new(name='UVMap')
_uv.uv.foreach_set('vector', [0.4942, 0.3998, 0.4853, 0.6334, 0.468, 0.6324, 0.4782, 0.3989, 0.4632, 0.3977, 0.4517, 0.6311, 0.4371, 0.6296, 0.4498, 0.3962, 0.1651, 0.02558, 0.1706, 0.2591, 0.1581, 0.2604, 0.1535, 0.02683, 0.1535, 0.02683, 0.1581, 0.2604, 0.1434, 0.2615, 0.14, 0.02782, 0.14, 0.02782, 0.1434, 0.2615, 0.1271, 0.2623, 0.125, 0.0285, 0.125, 0.0285, 0.1271, 0.2623, 0.1097, 0.2626, 0.109, 0.02884, 0.109, 0.02884, 0.1097, 0.2626, 0.09206, 0.2626, 0.09276, 0.02884, 0.09276, 0.02884, 0.09206, 0.2626, 0.07473, 0.2623, 0.0768, 0.0285, 0.0768, 0.0285, 0.07473, 0.2623, 0.0584, 0.2615, 0.06177, 0.02782, 0.06177, 0.02782, 0.0584, 0.2615, 0.04371, 0.2604, 0.04824, 0.02683, 0.04824, 0.02683, 0.04371, 0.2604, 0.03121, 0.2591, 0.03674, 0.02558, 0.24, 0.7202, 0.2329, 0.4866, 0.2476, 0.4854, 0.2535, 0.7191, 0.2535, 0.7191, 0.2476, 0.4854, 0.2639, 0.4845, 0.2685, 0.7182, 0.2685, 0.7182, 0.2639, 0.4845, 0.2812, 0.4839, 0.2845, 0.7177, 0.2845, 0.7177, 0.2812, 0.4839, 0.2989, 0.4838, 0.3007, 0.7175, 0.3007, 0.7175, 0.2989, 0.4838, 0.3163, 0.4839, 0.3167, 0.7177, 0.3167, 0.7177, 0.3163, 0.4839, 0.3326, 0.4845, 0.3317, 0.7182, 0.3317, 0.7182, 0.3326, 0.4845, 0.3473, 0.4854, 0.3453, 0.7191, 0.3453, 0.7191, 0.3473, 0.4854, 0.3598, 0.4866, 0.3568, 0.7202, 0.1762, 0.4036, 0.1741, 0.6372, 0.1594, 0.6379, 0.1627, 0.4042, 0.1627, 0.4042, 0.1594, 0.6379, 0.143, 0.6382, 0.1476, 0.4044, 0.1476, 0.4044, 0.143, 0.6382, 0.1257, 0.638, 0.1317, 0.4043, 0.1317, 0.4043, 0.1257, 0.638, 0.108, 0.6375, 0.1154, 0.4039, 0.1154, 0.4039, 0.108, 0.6375, 0.09069, 0.6367, 0.09945, 0.4031, 0.09945, 0.4031, 0.09069, 0.6367, 0.07439, 0.6355, 0.08444, 0.402, 0.08444, 0.402, 0.07439, 0.6355, 0.05974, 0.634, 0.07095, 0.4006, 0.5665, 0.3991, 0.5639, 0.6326, 0.5514, 0.6335, 0.555, 0.3999, 0.555, 0.3999, 0.5514, 0.6335, 0.5367, 0.6341, 0.5415, 0.4004, 0.5415, 0.4004, 0.5367, 0.6341, 0.5203, 0.6343, 0.5264, 0.4006, 0.5264, 0.4006, 0.5203, 0.6343, 0.503, 0.634, 0.5104, 0.4004, 0.04731, 0.8828, 0.04413, 0.8668, 0.04413, 0.8506, 0.04731, 0.8346, 0.05353, 0.8196, 0.06257, 0.8061, 0.07408, 0.7945, 0.08761, 0.7855, 0.1026, 0.7793, 0.1186, 0.7761, 0.1349, 0.7761, 0.1508, 0.7793, 0.1659, 0.7855, 0.1794, 0.7945, 0.1909, 0.8061, 0.1999, 0.8196, 0.2062, 0.8346, 0.2093, 0.8506, 0.2093, 0.8668, 0.2062, 0.8828, 0.1999, 0.8978, 0.1909, 0.9114, 0.1794, 0.9229, 0.1659, 0.9319, 0.1508, 0.9381, 0.1349, 0.9413, 0.1186, 0.9413, 0.1026, 0.9381, 0.08761, 0.9319, 0.07408, 0.9229, 0.06257, 0.9114, 0.05353, 0.8978, 0.2924, 0.02558, 0.308, 0.02558, 0.3094, 0.3362, 0.291, 0.3362, 0.308, 0.02558, 0.3234, 0.02591, 0.3274, 0.3366, 0.3094, 0.3362, 0.3234, 0.02591, 0.3378, 0.02656, 0.3444, 0.3374, 0.3274, 0.3366, 0.3378, 0.02656, 0.3508, 0.02751, 0.3597, 0.3385, 0.3444, 0.3374, 0.4316, 0.02946, 0.4427, 0.02814, 0.4372, 0.3392, 0.4242, 0.3407, 0.4427, 0.02814, 0.4557, 0.02705, 0.4524, 0.3379, 0.4372, 0.3392, 0.4557, 0.02705, 0.4701, 0.02624, 0.4694, 0.337, 0.4524, 0.3379, 0.4701, 0.02624, 0.4854, 0.02575, 0.4874, 0.3364, 0.4694, 0.337, 0.4854, 0.02575, 0.5011, 0.02558, 0.5058, 0.3362, 0.4874, 0.3364, 0.5011, 0.02558, 0.5164, 0.02575, 0.5238, 0.3364, 0.5058, 0.3362, 0.5164, 0.02575, 0.5309, 0.02624, 0.5408, 0.337, 0.5238, 0.3364, 0.5309, 0.02624, 0.5439, 0.02705, 0.5561, 0.3379, 0.5408, 0.337, 0.5439, 0.02705, 0.555, 0.02814, 0.5691, 0.3392, 0.5561, 0.3379, 0.6234, 0.3988, 0.6364, 0.3977, 0.6332, 0.7086, 0.618, 0.7099, 0.6364, 0.3977, 0.6509, 0.3969, 0.6502, 0.7076, 0.6332, 0.7086, 0.6509, 0.3969, 0.6662, 0.3964, 0.6682, 0.707, 0.6502, 0.7076, 0.6662, 0.3964, 0.6819, 0.3962, 0.6866, 0.7068, 0.6682, 0.707, 0.6819, 0.3962, 0.6972, 0.3964, 0.7046, 0.707, 0.6866, 0.7068, 0.6972, 0.3964, 0.7117, 0.3969, 0.7216, 0.7076, 0.7046, 0.707, 0.7117, 0.3969, 0.7247, 0.3977, 0.7369, 0.7086, 0.7216, 0.7076, 0.7247, 0.3977, 0.7358, 0.3988, 0.7499, 0.7099, 0.7369, 0.7086, 0.6294, 0.02759, 0.6424, 0.02663, 0.6363, 0.3374, 0.621, 0.3386, 0.6424, 0.02663, 0.6569, 0.02596, 0.6533, 0.3367, 0.6363, 0.3374, 0.6569, 0.02596, 0.6722, 0.0256, 0.6713, 0.3362, 0.6533, 0.3367, 0.6722, 0.0256, 0.6878, 0.02558, 0.6896, 0.3362, 0.6713, 0.3362, 0.6878, 0.02558, 0.7032, 0.02589, 0.7077, 0.3366, 0.6896, 0.3362, 0.7032, 0.02589, 0.7176, 0.02652, 0.7246, 0.3373, 0.7077, 0.3366, 0.7176, 0.02652, 0.7307, 0.02745, 0.7399, 0.3384, 0.7246, 0.3373, 0.7307, 0.02745, 0.7417, 0.02864, 0.7529, 0.3398, 0.7399, 0.3384, 0.2496, 0.02751, 0.2626, 0.02656, 0.256, 0.3374, 0.2408, 0.3385, 0.2626, 0.02656, 0.277, 0.02591, 0.273, 0.3366, 0.256, 0.3374, 0.277, 0.02591, 0.2924, 0.02558, 0.291, 0.3362, 0.273, 0.3366, 0.8015, 0.4679, 0.8045, 0.4525, 0.8105, 0.438, 0.8192, 0.425, 0.8303, 0.414, 0.8433, 0.4053, 0.8578, 0.3993, 0.8731, 0.3962, 0.8887, 0.3962, 0.9041, 0.3993, 0.9186, 0.4053, 0.9316, 0.414, 0.9426, 0.425, 0.9513, 0.438, 0.9573, 0.4525, 0.9604, 0.4679, 0.9604, 0.4835, 0.9573, 0.4988, 0.9513, 0.5133, 0.9426, 0.5263, 0.9316, 0.5374, 0.9186, 0.5461, 0.9041, 0.5521, 0.8887, 0.5551, 0.8731, 0.5551, 0.8578, 0.5521, 0.8433, 0.5461, 0.8303, 0.5374, 0.8192, 0.5263, 0.8105, 0.5133, 0.8045, 0.4988, 0.8015, 0.4835, 0.8063, 0.0397, 0.8081, 0.03973, 0.8093, 0.05633, 0.8075, 0.0563, 0.7097, 0.9633, 0.709, 0.9695, 0.6895, 0.9657, 0.6913, 0.9596, 0.8654, 0.1524, 0.8636, 0.1524, 0.8626, 0.1339, 0.8643, 0.1339, 0.8141, 0.8589, 0.8203, 0.8582, 0.8203, 0.8782, 0.8141, 0.8776, 0.8741, 0.8752, 0.8723, 0.8753, 0.8717, 0.8557, 0.8735, 0.8557, 0.6913, 0.7768, 0.6895, 0.7708, 0.709, 0.7669, 0.7097, 0.7732, 0.3096, 0.841, 0.3078, 0.841, 0.3081, 0.8214, 0.3099, 0.8214, 0.8075, 0.0563, 0.8093, 0.05633, 0.8101, 0.07477, 0.8084, 0.07475, 0.7284, 0.9633, 0.729, 0.9695, 0.709, 0.9695, 0.7097, 0.9633, 0.8643, 0.1339, 0.8626, 0.1339, 0.8619, 0.1144, 0.8637, 0.1143, 0.8104, 0.8405, 0.8164, 0.8387, 0.8203, 0.8582, 0.8141, 0.8589, 0.6276, 0.8405, 0.6216, 0.8387, 0.6292, 0.8202, 0.6348, 0.8232, 0.8735, 0.8557, 0.8717, 0.8557, 0.8715, 0.8357, 0.8733, 0.8357, 0.674, 0.784, 0.671, 0.7784, 0.6895, 0.7708, 0.6913, 0.7768, 0.8084, 0.07475, 0.8101, 0.07477, 0.8105, 0.09434, 0.8088, 0.09433, 0.7468, 0.9596, 0.7486, 0.9657, 0.729, 0.9695, 0.7284, 0.9633, 0.8637, 0.1143, 0.8619, 0.1144, 0.8617, 0.0944, 0.8635, 0.09437, 0.8033, 0.8232, 0.8088, 0.8202, 0.8164, 0.8387, 0.8104, 0.8405, 0.8733, 0.8357, 0.8715, 0.8357, 0.8717, 0.8161, 0.8735, 0.8161, 0.6584, 0.7944, 0.6544, 0.7895, 0.671, 0.7784, 0.674, 0.784, 0.6276, 0.896, 0.6216, 0.8978, 0.6177, 0.8782, 0.624, 0.8776, 0.8088, 0.09433, 0.8105, 0.09434, 0.8105, 0.1143, 0.8088, 0.1143, 0.7641, 0.9525, 0.767, 0.958, 0.7486, 0.9657, 0.7468, 0.9596, 0.8635, 0.09437, 0.8617, 0.0944, 0.8619, 0.07482, 0.8637, 0.07479, 0.7929, 0.8076, 0.7977, 0.8036, 0.8088, 0.8202, 0.8033, 0.8232, 0.8735, 0.8161, 0.8717, 0.8161, 0.8723, 0.7977, 0.8741, 0.7977, 0.6452, 0.8076, 0.6403, 0.8036, 0.6544, 0.7895, 0.6584, 0.7944, 0.6348, 0.9133, 0.6292, 0.9162, 0.6216, 0.8978, 0.6276, 0.896, 0.8088, 0.1143, 0.8105, 0.1143, 0.8101, 0.1339, 0.8084, 0.1339, 0.7796, 0.9421, 0.7836, 0.9469, 0.767, 0.958, 0.7641, 0.9525, 0.8637, 0.07479, 0.8619, 0.07482, 0.8626, 0.05637, 0.8643, 0.05633, 0.7796, 0.7944, 0.7836, 0.7895, 0.7977, 0.8036, 0.7929, 0.8076, 0.3102, 0.8805, 0.3085, 0.8805, 0.3079, 0.861, 0.3097, 0.861, 0.8741, 0.7977, 0.8723, 0.7977, 0.8734, 0.7811, 0.8752, 0.781, 0.6348, 0.8232, 0.6292, 0.8202, 0.6403, 0.8036, 0.6452, 0.8076, 0.6452, 0.9288, 0.6403, 0.9328, 0.6292, 0.9162, 0.6348, 0.9133, 0.8084, 0.1339, 0.8101, 0.1339, 0.8093, 0.1523, 0.8075, 0.1523, 0.7929, 0.9288, 0.7977, 0.9328, 0.7836, 0.9469, 0.7796, 0.9421, 0.8643, 0.05633, 0.8626, 0.05637, 0.8636, 0.03977, 0.8654, 0.03971, 0.7641, 0.784, 0.767, 0.7784, 0.7836, 0.7895, 0.7796, 0.7944, 0.8752, 0.781, 0.8734, 0.7811, 0.8748, 0.767, 0.8765, 0.7669, 0.3099, 0.8214, 0.3081, 0.8214, 0.3088, 0.803, 0.3106, 0.8029, 0.6584, 0.9421, 0.6544, 0.9469, 0.6403, 0.9328, 0.6452, 0.9288, 0.8075, 0.1523, 0.8093, 0.1523, 0.8081, 0.1689, 0.8063, 0.1689, 0.8033, 0.9133, 0.8088, 0.9162, 0.7977, 0.9328, 0.7929, 0.9288, 0.8654, 0.03971, 0.8636, 0.03977, 0.865, 0.02564, 0.8667, 0.02558, 0.7468, 0.7768, 0.7486, 0.7708, 0.767, 0.7784, 0.7641, 0.784, 0.3125, 0.9156, 0.3107, 0.9156, 0.3094, 0.899, 0.3112, 0.899, 0.624, 0.8776, 0.6177, 0.8782, 0.6177, 0.8582, 0.624, 0.8589, 0.3106, 0.8029, 0.3088, 0.803, 0.31, 0.7864, 0.3117, 0.7863, 0.674, 0.9525, 0.671, 0.958, 0.6544, 0.9469, 0.6584, 0.9421, 0.8063, 0.1689, 0.8081, 0.1689, 0.8065, 0.183, 0.8048, 0.1831, 0.8104, 0.896, 0.8164, 0.8978, 0.8088, 0.9162, 0.8033, 0.9133, 0.8765, 0.9103, 0.8748, 0.9103, 0.8734, 0.8937, 0.8752, 0.8937, 0.7284, 0.7732, 0.729, 0.7669, 0.7486, 0.7708, 0.7468, 0.7768, 0.3112, 0.899, 0.3094, 0.899, 0.3085, 0.8805, 0.3102, 0.8805, 0.3117, 0.7863, 0.31, 0.7864, 0.3114, 0.7723, 0.3132, 0.7722, 0.6913, 0.9596, 0.6895, 0.9657, 0.671, 0.958, 0.674, 0.9525, 0.8667, 0.1689, 0.865, 0.1689, 0.8636, 0.1524, 0.8654, 0.1524, 0.8141, 0.8776, 0.8203, 0.8782, 0.8164, 0.8978, 0.8104, 0.896, 0.8752, 0.8937, 0.8734, 0.8937, 0.8723, 0.8753, 0.8741, 0.8752, 0.7097, 0.7732, 0.709, 0.7669, 0.729, 0.7669, 0.7284, 0.7732, 0.6866, 0.7068, 0.6866, 0.7115, 0.6683, 0.7117, 0.6682, 0.707, 0.3597, 0.3385, 0.3597, 0.3432, 0.3444, 0.342, 0.3444, 0.3374, 0.273, 0.3366, 0.273, 0.3413, 0.256, 0.342, 0.256, 0.3374, 0.7046, 0.707, 0.7046, 0.7117, 0.6866, 0.7115, 0.6866, 0.7068, 0.3726, 0.3399, 0.3726, 0.3446, 0.3597, 0.3432, 0.3597, 0.3385, 0.291, 0.3362, 0.291, 0.3409, 0.273, 0.3413, 0.273, 0.3366, 0.7216, 0.7076, 0.7216, 0.7123, 0.7046, 0.7117, 0.7046, 0.707, 0.4524, 0.3379, 0.4525, 0.3426, 0.4372, 0.3439, 0.4372, 0.3392, 0.7369, 0.7086, 0.7369, 0.7132, 0.7216, 0.7123, 0.7216, 0.7076, 0.4694, 0.337, 0.4695, 0.3416, 0.4525, 0.3426, 0.4524, 0.3379, 0.7499, 0.7099, 0.7499, 0.7145, 0.7369, 0.7132, 0.7369, 0.7086, 0.4874, 0.3364, 0.4875, 0.341, 0.4695, 0.3416, 0.4694, 0.337, 0.6363, 0.3374, 0.6363, 0.3421, 0.621, 0.3432, 0.621, 0.3386, 0.5058, 0.3362, 0.5058, 0.3409, 0.4875, 0.341, 0.4874, 0.3364, 0.6533, 0.3367, 0.6533, 0.3413, 0.6363, 0.3421, 0.6363, 0.3374, 0.5238, 0.3364, 0.5238, 0.341, 0.5058, 0.3409, 0.5058, 0.3362, 0.6713, 0.3362, 0.6713, 0.3409, 0.6533, 0.3413, 0.6533, 0.3367, 0.5408, 0.337, 0.5408, 0.3416, 0.5238, 0.341, 0.5238, 0.3364, 0.6896, 0.3362, 0.6897, 0.3409, 0.6713, 0.3409, 0.6713, 0.3362, 0.5561, 0.3379, 0.5561, 0.3426, 0.5408, 0.3416, 0.5408, 0.337, 0.7077, 0.3366, 0.7077, 0.3412, 0.6897, 0.3409, 0.6896, 0.3362, 0.5691, 0.3392, 0.5691, 0.3439, 0.5561, 0.3426, 0.5561, 0.3379, 0.7246, 0.3373, 0.7246, 0.342, 0.7077, 0.3412, 0.7077, 0.3366, 0.6332, 0.7086, 0.6333, 0.7132, 0.618, 0.7145, 0.618, 0.7099, 0.3094, 0.3362, 0.3094, 0.3409, 0.291, 0.3409, 0.291, 0.3362, 0.7399, 0.3384, 0.7399, 0.3431, 0.7246, 0.342, 0.7246, 0.3373, 0.6502, 0.7076, 0.6503, 0.7123, 0.6333, 0.7132, 0.6332, 0.7086, 0.3274, 0.3366, 0.3274, 0.3413, 0.3094, 0.3409, 0.3094, 0.3362, 0.7529, 0.3398, 0.7529, 0.3445, 0.7399, 0.3431, 0.7399, 0.3384, 0.6682, 0.707, 0.6683, 0.7117, 0.6503, 0.7123, 0.6502, 0.7076, 0.3444, 0.3374, 0.3444, 0.342, 0.3274, 0.3413, 0.3274, 0.3366, 0.256, 0.3374, 0.256, 0.342, 0.2408, 0.3432, 0.2408, 0.3385, 0.3722, 0.9016, 0.3795, 0.9192, 0.3765, 0.9209, 0.3689, 0.9026, 0.3795, 0.9192, 0.3901, 0.9351, 0.3874, 0.9373, 0.3765, 0.9209, 0.3901, 0.9351, 0.4036, 0.9486, 0.4014, 0.9513, 0.3874, 0.9373, 0.4036, 0.9486, 0.4195, 0.9592, 0.4179, 0.9623, 0.4014, 0.9513, 0.4195, 0.9592, 0.4372, 0.9666, 0.4362, 0.9699, 0.4179, 0.9623, 0.4372, 0.9666, 0.4559, 0.9703, 0.4556, 0.9737, 0.4362, 0.9699, 0.4559, 0.9703, 0.475, 0.9703, 0.4753, 0.9737, 0.4556, 0.9737, 0.475, 0.9703, 0.4937, 0.9666, 0.4947, 0.9699, 0.4753, 0.9737, 0.4937, 0.9666, 0.5114, 0.9592, 0.513, 0.9623, 0.4947, 0.9699, 0.5114, 0.9592, 0.5273, 0.9486, 0.5295, 0.9513, 0.513, 0.9623, 0.5273, 0.9486, 0.5408, 0.9351, 0.5434, 0.9373, 0.5295, 0.9513, 0.5408, 0.9351, 0.5514, 0.9192, 0.5544, 0.9209, 0.5434, 0.9373, 0.5514, 0.9192, 0.5587, 0.9016, 0.562, 0.9026, 0.5544, 0.9209, 0.5587, 0.9016, 0.5624, 0.8829, 0.5659, 0.8832, 0.562, 0.9026, 0.5624, 0.8829, 0.5624, 0.8638, 0.5659, 0.8634, 0.5659, 0.8832, 0.5624, 0.8638, 0.5587, 0.845, 0.562, 0.844, 0.5659, 0.8634, 0.5587, 0.845, 0.5514, 0.8274, 0.5544, 0.8257, 0.562, 0.844, 0.5514, 0.8274, 0.5408, 0.8115, 0.5434, 0.8093, 0.5544, 0.8257, 0.5408, 0.8115, 0.5273, 0.798, 0.5295, 0.7953, 0.5434, 0.8093, 0.5273, 0.798, 0.5114, 0.7874, 0.513, 0.7843, 0.5295, 0.7953, 0.5114, 0.7874, 0.4937, 0.7801, 0.4947, 0.7768, 0.513, 0.7843, 0.4937, 0.7801, 0.475, 0.7764, 0.4753, 0.7729, 0.4947, 0.7768, 0.475, 0.7764, 0.4559, 0.7764, 0.4556, 0.7729, 0.4753, 0.7729, 0.4559, 0.7764, 0.4372, 0.7801, 0.4362, 0.7768, 0.4556, 0.7729, 0.4372, 0.7801, 0.4195, 0.7874, 0.4179, 0.7843, 0.4362, 0.7768, 0.4195, 0.7874, 0.4036, 0.798, 0.4014, 0.7953, 0.4179, 0.7843, 0.4036, 0.798, 0.3901, 0.8115, 0.3874, 0.8093, 0.4014, 0.7953, 0.3901, 0.8115, 0.3795, 0.8274, 0.3765, 0.8257, 0.3874, 0.8093, 0.3795, 0.8274, 0.3722, 0.845, 0.3689, 0.844, 0.3765, 0.8257, 0.3722, 0.845, 0.3685, 0.8638, 0.365, 0.8634, 0.3689, 0.844, 0.3685, 0.8638, 0.3685, 0.8829, 0.365, 0.8832, 0.365, 0.8634, 0.3685, 0.8829, 0.3722, 0.9016, 0.3689, 0.9026, 0.365, 0.8832, 0.4556, 0.7729, 0.4362, 0.7768, 0.436, 0.7761, 0.4555, 0.7722, 0.3103, 0.841, 0.3104, 0.8609, 0.3097, 0.861, 0.3096, 0.841, 0.4753, 0.7729, 0.4556, 0.7729, 0.4555, 0.7722, 0.4754, 0.7722, 0.3106, 0.8215, 0.3103, 0.841, 0.3096, 0.841, 0.3099, 0.8214, 0.4947, 0.7768, 0.4753, 0.7729, 0.4754, 0.7722, 0.4949, 0.7761, 0.3113, 0.8031, 0.3106, 0.8215, 0.3099, 0.8214, 0.3106, 0.8029, 0.513, 0.7843, 0.4947, 0.7768, 0.4949, 0.7761, 0.5133, 0.7837, 0.3124, 0.7865, 0.3113, 0.8031, 0.3106, 0.8029, 0.3117, 0.7863, 0.5295, 0.7953, 0.513, 0.7843, 0.5133, 0.7837, 0.5299, 0.7948, 0.8056, 0.03987, 0.8041, 0.02579, 0.8048, 0.02558, 0.8063, 0.0397, 0.5434, 0.8093, 0.5295, 0.7953, 0.5299, 0.7948, 0.544, 0.8089, 0.8068, 0.05643, 0.8056, 0.03987, 0.8063, 0.0397, 0.8075, 0.0563, 0.5544, 0.8257, 0.5434, 0.8093, 0.544, 0.8089, 0.555, 0.8254, 0.8076, 0.07483, 0.8068, 0.05643, 0.8075, 0.0563, 0.8084, 0.07475, 0.562, 0.844, 0.5544, 0.8257, 0.555, 0.8254, 0.5627, 0.8438, 0.8081, 0.09436, 0.8076, 0.07483, 0.8084, 0.07475, 0.8088, 0.09433, 0.5659, 0.8634, 0.562, 0.844, 0.5627, 0.8438, 0.5665, 0.8634, 0.8081, 0.1143, 0.8081, 0.09436, 0.8088, 0.09433, 0.8088, 0.1143, 0.5659, 0.8832, 0.5659, 0.8634, 0.5665, 0.8634, 0.5665, 0.8833, 0.8076, 0.1338, 0.8081, 0.1143, 0.8088, 0.1143, 0.8084, 0.1339, 0.562, 0.9026, 0.5659, 0.8832, 0.5665, 0.8833, 0.5627, 0.9028, 0.8068, 0.1522, 0.8076, 0.1338, 0.8084, 0.1339, 0.8075, 0.1523, 0.5544, 0.9209, 0.562, 0.9026, 0.5627, 0.9028, 0.555, 0.9212, 0.8056, 0.1688, 0.8068, 0.1522, 0.8075, 0.1523, 0.8063, 0.1689, 0.5434, 0.9373, 0.5544, 0.9209, 0.555, 0.9212, 0.544, 0.9378, 0.8041, 0.1829, 0.8056, 0.1688, 0.8063, 0.1689, 0.8048, 0.1831, 0.5295, 0.9513, 0.5434, 0.9373, 0.544, 0.9378, 0.5299, 0.9518, 0.8661, 0.1522, 0.8674, 0.1688, 0.8667, 0.1689, 0.8654, 0.1524, 0.513, 0.9623, 0.5295, 0.9513, 0.5299, 0.9518, 0.5133, 0.9629, 0.865, 0.1338, 0.8661, 0.1522, 0.8654, 0.1524, 0.8643, 0.1339, 0.4947, 0.9699, 0.513, 0.9623, 0.5133, 0.9629, 0.4949, 0.9705, 0.8644, 0.1143, 0.865, 0.1338, 0.8643, 0.1339, 0.8637, 0.1143, 0.4753, 0.9737, 0.4947, 0.9699, 0.4949, 0.9705, 0.4754, 0.9744, 0.8642, 0.09439, 0.8644, 0.1143, 0.8637, 0.1143, 0.8635, 0.09437, 0.4556, 0.9737, 0.4753, 0.9737, 0.4754, 0.9744, 0.4555, 0.9744, 0.8644, 0.07486, 0.8642, 0.09439, 0.8635, 0.09437, 0.8637, 0.07479, 0.4362, 0.9699, 0.4556, 0.9737, 0.4555, 0.9744, 0.436, 0.9705, 0.865, 0.05645, 0.8644, 0.07486, 0.8637, 0.07479, 0.8643, 0.05633, 0.4179, 0.9623, 0.4362, 0.9699, 0.436, 0.9705, 0.4176, 0.9629, 0.8661, 0.03988, 0.865, 0.05645, 0.8643, 0.05633, 0.8654, 0.03971, 0.4014, 0.9513, 0.4179, 0.9623, 0.4176, 0.9629, 0.401, 0.9518, 0.8674, 0.02578, 0.8661, 0.03988, 0.8654, 0.03971, 0.8667, 0.02558, 0.3874, 0.9373, 0.4014, 0.9513, 0.401, 0.9518, 0.3869, 0.9378, 0.8759, 0.8936, 0.8772, 0.9101, 0.8765, 0.9103, 0.8752, 0.8937, 0.3765, 0.9209, 0.3874, 0.9373, 0.3869, 0.9378, 0.3758, 0.9212, 0.8748, 0.8752, 0.8759, 0.8936, 0.8752, 0.8937, 0.8741, 0.8752, 0.3689, 0.9026, 0.3765, 0.9209, 0.3758, 0.9212, 0.3682, 0.9028, 0.8742, 0.8556, 0.8748, 0.8752, 0.8741, 0.8752, 0.8735, 0.8557, 0.365, 0.8832, 0.3689, 0.9026, 0.3682, 0.9028, 0.3643, 0.8833, 0.874, 0.8357, 0.8742, 0.8556, 0.8735, 0.8557, 0.8733, 0.8357, 0.365, 0.8634, 0.365, 0.8832, 0.3643, 0.8833, 0.3643, 0.8634, 0.8742, 0.8162, 0.874, 0.8357, 0.8733, 0.8357, 0.8735, 0.8161, 0.3689, 0.844, 0.365, 0.8634, 0.3643, 0.8634, 0.3682, 0.8438, 0.8748, 0.7978, 0.8742, 0.8162, 0.8735, 0.8161, 0.8741, 0.7977, 0.3765, 0.8257, 0.3689, 0.844, 0.3682, 0.8438, 0.3758, 0.8254, 0.8759, 0.7812, 0.8748, 0.7978, 0.8741, 0.7977, 0.8752, 0.781, 0.3874, 0.8093, 0.3765, 0.8257, 0.3758, 0.8254, 0.3869, 0.8089, 0.8772, 0.7671, 0.8759, 0.7812, 0.8752, 0.781, 0.8765, 0.7669, 0.4014, 0.7953, 0.3874, 0.8093, 0.3869, 0.8089, 0.401, 0.7948, 0.3119, 0.8989, 0.3132, 0.9154, 0.3125, 0.9156, 0.3112, 0.899, 0.4179, 0.7843, 0.4014, 0.7953, 0.401, 0.7948, 0.4176, 0.7837, 0.3109, 0.8805, 0.3119, 0.8989, 0.3112, 0.899, 0.3102, 0.8805, 0.4362, 0.7768, 0.4179, 0.7843, 0.4176, 0.7837, 0.436, 0.7761, 0.3104, 0.8609, 0.3109, 0.8805, 0.3102, 0.8805, 0.3097, 0.861, 0.3097, 0.861, 0.3079, 0.861, 0.3078, 0.841, 0.3096, 0.841, 0.3094, 0.3409, 0.3094, 0.3421, 0.291, 0.3421, 0.291, 0.3409, 0.6252, 0.859, 0.624, 0.8589, 0.6276, 0.8405, 0.6288, 0.8409, 0.3274, 0.3413, 0.3276, 0.3425, 0.3094, 0.3421, 0.3094, 0.3409, 0.6252, 0.8775, 0.624, 0.8776, 0.624, 0.8589, 0.6252, 0.859, 0.3444, 0.342, 0.3446, 0.3433, 0.3276, 0.3425, 0.3274, 0.3413, 0.6288, 0.8956, 0.6276, 0.896, 0.624, 0.8776, 0.6252, 0.8775, 0.3597, 0.3432, 0.36, 0.3444, 0.3446, 0.3433, 0.3444, 0.342, 0.6359, 0.9126, 0.6348, 0.9133, 0.6276, 0.896, 0.6288, 0.8956, 0.3726, 0.3446, 0.3731, 0.3458, 0.36, 0.3444, 0.3597, 0.3432, 0.6462, 0.928, 0.6452, 0.9288, 0.6348, 0.9133, 0.6359, 0.9126, 0.4525, 0.3426, 0.4523, 0.3438, 0.4369, 0.3451, 0.4372, 0.3439, 0.6592, 0.9411, 0.6584, 0.9421, 0.6452, 0.9288, 0.6462, 0.928, 0.4695, 0.3416, 0.4693, 0.3428, 0.4523, 0.3438, 0.4525, 0.3426, 0.6746, 0.9513, 0.674, 0.9525, 0.6584, 0.9421, 0.6592, 0.9411, 0.4875, 0.341, 0.4874, 0.3423, 0.4693, 0.3428, 0.4695, 0.3416, 0.6917, 0.9584, 0.6913, 0.9596, 0.674, 0.9525, 0.6746, 0.9513, 0.5058, 0.3409, 0.5059, 0.3421, 0.4874, 0.3423, 0.4875, 0.341, 0.7098, 0.962, 0.7097, 0.9633, 0.6913, 0.9596, 0.6917, 0.9584, 0.5238, 0.341, 0.524, 0.3423, 0.5059, 0.3421, 0.5058, 0.3409, 0.7283, 0.962, 0.7284, 0.9633, 0.7097, 0.9633, 0.7098, 0.962, 0.5408, 0.3416, 0.5411, 0.3428, 0.524, 0.3423, 0.5238, 0.341, 0.7464, 0.9584, 0.7468, 0.9596, 0.7284, 0.9633, 0.7283, 0.962, 0.5561, 0.3426, 0.5565, 0.3438, 0.5411, 0.3428, 0.5408, 0.3416, 0.7634, 0.9513, 0.7641, 0.9525, 0.7468, 0.9596, 0.7464, 0.9584, 0.5691, 0.3439, 0.5695, 0.3451, 0.5565, 0.3438, 0.5561, 0.3426, 0.7788, 0.9411, 0.7796, 0.9421, 0.7641, 0.9525, 0.7634, 0.9513, 0.6333, 0.7132, 0.6331, 0.7145, 0.6177, 0.7157, 0.618, 0.7145, 0.7919, 0.928, 0.7929, 0.9288, 0.7796, 0.9421, 0.7788, 0.9411, 0.6503, 0.7123, 0.6501, 0.7135, 0.6331, 0.7145, 0.6333, 0.7132, 0.8021, 0.9126, 0.8033, 0.9133, 0.7929, 0.9288, 0.7919, 0.928, 0.6683, 0.7117, 0.6682, 0.7129, 0.6501, 0.7135, 0.6503, 0.7123, 0.8092, 0.8956, 0.8104, 0.896, 0.8033, 0.9133, 0.8021, 0.9126, 0.6866, 0.7115, 0.6867, 0.7127, 0.6682, 0.7129, 0.6683, 0.7117, 0.8128, 0.8775, 0.8141, 0.8776, 0.8104, 0.896, 0.8092, 0.8956, 0.7046, 0.7117, 0.7048, 0.7129, 0.6867, 0.7127, 0.6866, 0.7115, 0.8128, 0.859, 0.8141, 0.8589, 0.8141, 0.8776, 0.8128, 0.8775, 0.7216, 0.7123, 0.7219, 0.7135, 0.7048, 0.7129, 0.7046, 0.7117, 0.8092, 0.8409, 0.8104, 0.8405, 0.8141, 0.8589, 0.8128, 0.859, 0.7369, 0.7132, 0.7373, 0.7145, 0.7219, 0.7135, 0.7216, 0.7123, 0.8021, 0.8238, 0.8033, 0.8232, 0.8104, 0.8405, 0.8092, 0.8409, 0.7499, 0.7145, 0.7503, 0.7157, 0.7373, 0.7145, 0.7369, 0.7132, 0.7919, 0.8084, 0.7929, 0.8076, 0.8033, 0.8232, 0.8021, 0.8238, 0.6363, 0.3421, 0.6361, 0.3433, 0.6207, 0.3445, 0.621, 0.3432, 0.7788, 0.7954, 0.7796, 0.7944, 0.7929, 0.8076, 0.7919, 0.8084, 0.6533, 0.3413, 0.6531, 0.3425, 0.6361, 0.3433, 0.6363, 0.3421, 0.7634, 0.7851, 0.7641, 0.784, 0.7796, 0.7944, 0.7788, 0.7954, 0.6713, 0.3409, 0.6712, 0.3421, 0.6531, 0.3425, 0.6533, 0.3413, 0.7464, 0.7781, 0.7468, 0.7768, 0.7641, 0.784, 0.7634, 0.7851, 0.6897, 0.3409, 0.6897, 0.3421, 0.6712, 0.3421, 0.6713, 0.3409, 0.7283, 0.7744, 0.7284, 0.7732, 0.7468, 0.7768, 0.7464, 0.7781, 0.7077, 0.3412, 0.7078, 0.3425, 0.6897, 0.3421, 0.6897, 0.3409, 0.7098, 0.7744, 0.7097, 0.7732, 0.7284, 0.7732, 0.7283, 0.7744, 0.7246, 0.342, 0.7249, 0.3432, 0.7078, 0.3425, 0.7077, 0.3412, 0.6917, 0.7781, 0.6913, 0.7768, 0.7097, 0.7732, 0.7098, 0.7744, 0.7399, 0.3431, 0.7403, 0.3443, 0.7249, 0.3432, 0.7246, 0.342, 0.6746, 0.7851, 0.674, 0.784, 0.6913, 0.7768, 0.6917, 0.7781, 0.2408, 0.3432, 0.2404, 0.3444, 0.2274, 0.3458, 0.2278, 0.3446, 0.6592, 0.7954, 0.6584, 0.7944, 0.674, 0.784, 0.6746, 0.7851, 0.256, 0.342, 0.2558, 0.3433, 0.2404, 0.3444, 0.2408, 0.3432, 0.6462, 0.8084, 0.6452, 0.8076, 0.6584, 0.7944, 0.6592, 0.7954, 0.273, 0.3413, 0.2729, 0.3425, 0.2558, 0.3433, 0.256, 0.342, 0.6359, 0.8238, 0.6348, 0.8232, 0.6452, 0.8076, 0.6462, 0.8084, 0.291, 0.3409, 0.291, 0.3421, 0.2729, 0.3425, 0.273, 0.3413, 0.6288, 0.8409, 0.6276, 0.8405, 0.6348, 0.8232, 0.6359, 0.8238, 0.624, 0.8589, 0.6177, 0.8582, 0.6216, 0.8387, 0.6276, 0.8405, 0.5206, 0.6382, 0.5208, 0.6393, 0.5031, 0.6391, 0.503, 0.638, 0.5373, 0.6381, 0.5376, 0.6391, 0.5208, 0.6393, 0.5206, 0.6382, 0.5522, 0.6375, 0.5527, 0.6386, 0.5376, 0.6391, 0.5373, 0.6381, 0.8023, 0.7157, 0.8015, 0.7157, 0.8015, 0.6976, 0.8023, 0.6977, 0.07357, 0.6394, 0.07313, 0.6404, 0.05809, 0.6389, 0.05866, 0.6379, 0.09014, 0.6406, 0.08986, 0.6417, 0.07313, 0.6404, 0.07357, 0.6394, 0.1077, 0.6415, 0.1076, 0.6426, 0.08986, 0.6417, 0.09014, 0.6406, 0.1257, 0.642, 0.1258, 0.6431, 0.1076, 0.6426, 0.1077, 0.6415, 0.1433, 0.6421, 0.1436, 0.6432, 0.1258, 0.6431, 0.1257, 0.642, 0.16, 0.6419, 0.1603, 0.6429, 0.1436, 0.6432, 0.1433, 0.6421, 0.1749, 0.6412, 0.1754, 0.6423, 0.1603, 0.6429, 0.16, 0.6419, 0.8041, 0.3036, 0.8049, 0.3035, 0.8049, 0.3216, 0.8041, 0.3216, 0.3333, 0.4805, 0.3337, 0.4795, 0.3487, 0.4804, 0.3482, 0.4815, 0.3167, 0.48, 0.3169, 0.4789, 0.3337, 0.4795, 0.3333, 0.4805, 0.299, 0.4798, 0.2991, 0.4787, 0.3169, 0.4789, 0.3167, 0.48, 0.2811, 0.48, 0.281, 0.4789, 0.2991, 0.4787, 0.299, 0.4798, 0.2634, 0.4805, 0.2632, 0.4795, 0.281, 0.4789, 0.2811, 0.48, 0.2468, 0.4815, 0.2464, 0.4804, 0.2632, 0.4795, 0.2634, 0.4805, 0.2319, 0.4827, 0.2314, 0.4817, 0.2464, 0.4804, 0.2468, 0.4815, 0.8023, 0.6464, 0.8015, 0.6465, 0.8015, 0.6283, 0.8023, 0.6284, 0.05769, 0.2655, 0.05728, 0.2665, 0.0422, 0.2654, 0.04275, 0.2644, 0.07429, 0.2662, 0.07404, 0.2673, 0.05728, 0.2665, 0.05769, 0.2655, 0.09191, 0.2666, 0.09183, 0.2677, 0.07404, 0.2673, 0.07429, 0.2662, 0.1099, 0.2666, 0.11, 0.2677, 0.09183, 0.2677, 0.09191, 0.2666, 0.1275, 0.2662, 0.1278, 0.2673, 0.11, 0.2677, 0.1099, 0.2666, 0.1441, 0.2655, 0.1445, 0.2665, 0.1278, 0.2673, 0.1275, 0.2662, 0.159, 0.2644, 0.1596, 0.2654, 0.1445, 0.2665, 0.1441, 0.2655, 0.8049, 0.2523, 0.8041, 0.2524, 0.8041, 0.2342, 0.8049, 0.2343, 0.4509, 0.6351, 0.4504, 0.6361, 0.4354, 0.6345, 0.436, 0.6335, 0.4675, 0.6364, 0.4672, 0.6374, 0.4504, 0.6361, 0.4509, 0.6351, 0.4851, 0.6374, 0.4849, 0.6384, 0.4672, 0.6374, 0.4675, 0.6364, 0.503, 0.638, 0.5031, 0.6391, 0.4849, 0.6384, 0.4851, 0.6374, 0.4782, 0.3989, 0.468, 0.6324, 0.4517, 0.6311, 0.4632, 0.3977, 0.5382, 0.6427, 0.5371, 0.7209, 0.5194, 0.7211, 0.5211, 0.6429, 0.5535, 0.6422, 0.553, 0.7203, 0.5371, 0.7209, 0.5382, 0.6427, 0.5665, 0.6412, 0.5665, 0.7193, 0.553, 0.7203, 0.5535, 0.6422, 0.07237, 0.644, 0.06848, 0.722, 0.05264, 0.7204, 0.0571, 0.6424, 0.08935, 0.6452, 0.0861, 0.7233, 0.06848, 0.722, 0.07237, 0.644, 0.1074, 0.6461, 0.1048, 0.7243, 0.0861, 0.7233, 0.08935, 0.6452, 0.1258, 0.6467, 0.1239, 0.7248, 0.1048, 0.7243, 0.1074, 0.6461, 0.1439, 0.6468, 0.1426, 0.725, 0.1239, 0.7248, 0.1258, 0.6467, 0.1609, 0.6465, 0.1603, 0.7247, 0.1426, 0.725, 0.1439, 0.6468, 0.1762, 0.6458, 0.1762, 0.724, 0.1603, 0.7247, 0.1609, 0.6465, 0.3496, 0.4769, 0.351, 0.3988, 0.3645, 0.4001, 0.3626, 0.4781, 0.3343, 0.4759, 0.3351, 0.3978, 0.351, 0.3988, 0.3496, 0.4769, 0.3173, 0.4753, 0.3174, 0.3972, 0.3351, 0.3978, 0.3343, 0.4759, 0.2992, 0.4751, 0.2987, 0.397, 0.3174, 0.3972, 0.3173, 0.4753, 0.2808, 0.4753, 0.2796, 0.3972, 0.2987, 0.397, 0.2992, 0.4751, 0.2627, 0.4759, 0.2609, 0.3978, 0.2796, 0.3972, 0.2808, 0.4753, 0.2457, 0.4769, 0.2432, 0.3988, 0.2609, 0.3978, 0.2627, 0.4759, 0.2304, 0.4781, 0.2274, 0.4001, 0.2432, 0.3988, 0.2457, 0.4769, 0.04132, 0.269, 0.03908, 0.3471, 0.02558, 0.3456, 0.0283, 0.2676, 0.05662, 0.2701, 0.05497, 0.3482, 0.03908, 0.3471, 0.04132, 0.269, 0.07363, 0.2709, 0.07261, 0.349, 0.05497, 0.3482, 0.05662, 0.2701, 0.09169, 0.2713, 0.09135, 0.3494, 0.07261, 0.349, 0.07363, 0.2709, 0.1101, 0.2713, 0.1104, 0.3494, 0.09135, 0.3494, 0.09169, 0.2713, 0.1282, 0.2709, 0.1292, 0.349, 0.1104, 0.3494, 0.1101, 0.2713, 0.1452, 0.2701, 0.1468, 0.3482, 0.1292, 0.349, 0.1282, 0.2709, 0.1605, 0.269, 0.1627, 0.3471, 0.1468, 0.3482, 0.1452, 0.2701, 0.1735, 0.2676, 0.1762, 0.3456, 0.1627, 0.3471, 0.1605, 0.269, 0.4497, 0.6396, 0.4453, 0.7177, 0.4295, 0.716, 0.4344, 0.638, 0.4666, 0.641, 0.4629, 0.7191, 0.4453, 0.7177, 0.4497, 0.6396, 0.4847, 0.642, 0.4816, 0.7201, 0.4629, 0.7191, 0.4666, 0.641, 0.5031, 0.6427, 0.5007, 0.7208, 0.4816, 0.7201, 0.4847, 0.642, 0.5211, 0.6429, 0.5031, 0.6427, 0.5031, 0.6408, 0.5211, 0.641, 0.5211, 0.641, 0.5031, 0.6408, 0.5031, 0.6391, 0.5208, 0.6393, 0.5382, 0.6427, 0.5211, 0.6429, 0.5211, 0.641, 0.538, 0.6409, 0.538, 0.6409, 0.5211, 0.641, 0.5208, 0.6393, 0.5376, 0.6391, 0.5535, 0.6422, 0.5382, 0.6427, 0.538, 0.6409, 0.5533, 0.6403, 0.5533, 0.6403, 0.538, 0.6409, 0.5376, 0.6391, 0.5527, 0.6386, 0.0571, 0.6424, 0.04413, 0.6406, 0.04453, 0.6388, 0.05744, 0.6406, 0.05744, 0.6406, 0.04453, 0.6388, 0.04531, 0.6371, 0.05809, 0.6389, 0.07237, 0.644, 0.0571, 0.6424, 0.05744, 0.6406, 0.07264, 0.6421, 0.07264, 0.6421, 0.05744, 0.6406, 0.05809, 0.6389, 0.07313, 0.6404, 0.08935, 0.6452, 0.07237, 0.644, 0.07264, 0.6421, 0.08954, 0.6434, 0.08954, 0.6434, 0.07264, 0.6421, 0.07313, 0.6404, 0.08986, 0.6417, 0.1074, 0.6461, 0.08935, 0.6452, 0.08954, 0.6434, 0.1075, 0.6443, 0.1075, 0.6443, 0.08954, 0.6434, 0.08986, 0.6417, 0.1076, 0.6426, 0.1258, 0.6467, 0.1074, 0.6461, 0.1075, 0.6443, 0.1258, 0.6448, 0.1258, 0.6448, 0.1075, 0.6443, 0.1076, 0.6426, 0.1258, 0.6431, 0.1439, 0.6468, 0.1258, 0.6467, 0.1258, 0.6448, 0.1438, 0.6449, 0.1438, 0.6449, 0.1258, 0.6448, 0.1258, 0.6431, 0.1436, 0.6432, 0.1609, 0.6465, 0.1439, 0.6468, 0.1438, 0.6449, 0.1607, 0.6446, 0.1607, 0.6446, 0.1438, 0.6449, 0.1436, 0.6432, 0.1603, 0.6429, 0.1762, 0.6458, 0.1609, 0.6465, 0.1607, 0.6446, 0.176, 0.644, 0.176, 0.644, 0.1607, 0.6446, 0.1603, 0.6429, 0.1754, 0.6423, 0.3496, 0.4769, 0.3626, 0.4781, 0.3623, 0.48, 0.3493, 0.4787, 0.3493, 0.4787, 0.3623, 0.48, 0.3616, 0.4817, 0.3487, 0.4804, 0.3343, 0.4759, 0.3496, 0.4769, 0.3493, 0.4787, 0.3341, 0.4778, 0.3341, 0.4778, 0.3493, 0.4787, 0.3487, 0.4804, 0.3337, 0.4795, 0.3173, 0.4753, 0.3343, 0.4759, 0.3341, 0.4778, 0.3171, 0.4772, 0.3171, 0.4772, 0.3341, 0.4778, 0.3337, 0.4795, 0.3169, 0.4789, 0.2992, 0.4751, 0.3173, 0.4753, 0.3171, 0.4772, 0.2992, 0.477, 0.2992, 0.477, 0.3171, 0.4772, 0.3169, 0.4789, 0.2991, 0.4787, 0.2808, 0.4753, 0.2992, 0.4751, 0.2992, 0.477, 0.2808, 0.4772, 0.2808, 0.4772, 0.2992, 0.477, 0.2991, 0.4787, 0.281, 0.4789, 0.2627, 0.4759, 0.2808, 0.4753, 0.2808, 0.4772, 0.2629, 0.4778, 0.2629, 0.4778, 0.2808, 0.4772, 0.281, 0.4789, 0.2632, 0.4795, 0.2457, 0.4769, 0.2627, 0.4759, 0.2629, 0.4778, 0.246, 0.4787, 0.246, 0.4787, 0.2629, 0.4778, 0.2632, 0.4795, 0.2464, 0.4804, 0.2304, 0.4781, 0.2457, 0.4769, 0.246, 0.4787, 0.2307, 0.48, 0.2307, 0.48, 0.246, 0.4787, 0.2464, 0.4804, 0.2314, 0.4817, 0.04132, 0.269, 0.0283, 0.2676, 0.02865, 0.2657, 0.0416, 0.2671, 0.0416, 0.2671, 0.02865, 0.2657, 0.02938, 0.264, 0.0422, 0.2654, 0.05662, 0.2701, 0.04132, 0.269, 0.0416, 0.2671, 0.05684, 0.2682, 0.05684, 0.2682, 0.0416, 0.2671, 0.0422, 0.2654, 0.05728, 0.2665, 0.07363, 0.2709, 0.05662, 0.2701, 0.05684, 0.2682, 0.07376, 0.269, 0.07376, 0.269, 0.05684, 0.2682, 0.05728, 0.2665, 0.07404, 0.2673, 0.09169, 0.2713, 0.07363, 0.2709, 0.07376, 0.269, 0.09173, 0.2694, 0.09173, 0.2694, 0.07376, 0.269, 0.07404, 0.2673, 0.09183, 0.2677, 0.1101, 0.2713, 0.09169, 0.2713, 0.09173, 0.2694, 0.1101, 0.2694, 0.1101, 0.2694, 0.09173, 0.2694, 0.09183, 0.2677, 0.11, 0.2677, 0.1282, 0.2709, 0.1101, 0.2713, 0.1101, 0.2694, 0.128, 0.269, 0.128, 0.269, 0.1101, 0.2694, 0.11, 0.2677, 0.1278, 0.2673, 0.1452, 0.2701, 0.1282, 0.2709, 0.128, 0.269, 0.145, 0.2682, 0.145, 0.2682, 0.128, 0.269, 0.1278, 0.2673, 0.1445, 0.2665, 0.1605, 0.269, 0.1452, 0.2701, 0.145, 0.2682, 0.1602, 0.2671, 0.1602, 0.2671, 0.145, 0.2682, 0.1445, 0.2665, 0.1596, 0.2654, 0.1735, 0.2676, 0.1605, 0.269, 0.1602, 0.2671, 0.1731, 0.2657, 0.1731, 0.2657, 0.1602, 0.2671, 0.1596, 0.2654, 0.1724, 0.264, 0.4497, 0.6396, 0.4344, 0.638, 0.4348, 0.6362, 0.4499, 0.6378, 0.4499, 0.6378, 0.4348, 0.6362, 0.4354, 0.6345, 0.4504, 0.6361, 0.4666, 0.641, 0.4497, 0.6396, 0.4499, 0.6378, 0.4668, 0.6391, 0.4668, 0.6391, 0.4499, 0.6378, 0.4504, 0.6361, 0.4672, 0.6374, 0.4847, 0.642, 0.4666, 0.641, 0.4668, 0.6391, 0.4848, 0.6402, 0.4848, 0.6402, 0.4668, 0.6391, 0.4672, 0.6374, 0.4849, 0.6384, 0.5031, 0.6427, 0.4847, 0.642, 0.4848, 0.6402, 0.5031, 0.6408, 0.5031, 0.6408, 0.4848, 0.6402, 0.4849, 0.6384, 0.5031, 0.6391, 0.5211, 0.6429, 0.5194, 0.7211, 0.5007, 0.7208, 0.5031, 0.6427, 0.5206, 0.6382, 0.503, 0.638, 0.503, 0.6361, 0.5204, 0.6363, 0.5204, 0.6363, 0.503, 0.6361, 0.503, 0.634, 0.5203, 0.6343, 0.5373, 0.6381, 0.5206, 0.6382, 0.5204, 0.6363, 0.5368, 0.6362, 0.5368, 0.6362, 0.5204, 0.6363, 0.5203, 0.6343, 0.5367, 0.6341, 0.5522, 0.6375, 0.5373, 0.6381, 0.5368, 0.6362, 0.5516, 0.6356, 0.5516, 0.6356, 0.5368, 0.6362, 0.5367, 0.6341, 0.5514, 0.6335, 0.565, 0.6366, 0.5522, 0.6375, 0.5516, 0.6356, 0.5642, 0.6347, 0.5642, 0.6347, 0.5516, 0.6356, 0.5514, 0.6335, 0.5639, 0.6326, 0.07357, 0.6394, 0.05866, 0.6379, 0.05938, 0.636, 0.07411, 0.6375, 0.07411, 0.6375, 0.05938, 0.636, 0.05974, 0.634, 0.07439, 0.6355, 0.09014, 0.6406, 0.07357, 0.6394, 0.07411, 0.6375, 0.0905, 0.6387, 0.0905, 0.6387, 0.07411, 0.6375, 0.07439, 0.6355, 0.09069, 0.6367, 0.1077, 0.6415, 0.09014, 0.6406, 0.0905, 0.6387, 0.1079, 0.6396, 0.1079, 0.6396, 0.0905, 0.6387, 0.09069, 0.6367, 0.108, 0.6375, 0.1257, 0.642, 0.1077, 0.6415, 0.1079, 0.6396, 0.1257, 0.6401, 0.1257, 0.6401, 0.1079, 0.6396, 0.108, 0.6375, 0.1257, 0.638, 0.1433, 0.6421, 0.1257, 0.642, 0.1257, 0.6401, 0.1431, 0.6402, 0.1431, 0.6402, 0.1257, 0.6401, 0.1257, 0.638, 0.143, 0.6382, 0.16, 0.6419, 0.1433, 0.6421, 0.1431, 0.6402, 0.1595, 0.64, 0.1595, 0.64, 0.1431, 0.6402, 0.143, 0.6382, 0.1594, 0.6379, 0.1749, 0.6412, 0.16, 0.6419, 0.1595, 0.64, 0.1743, 0.6393, 0.1743, 0.6393, 0.1595, 0.64, 0.1594, 0.6379, 0.1741, 0.6372, 0.3482, 0.4815, 0.3609, 0.4827, 0.3601, 0.4846, 0.3476, 0.4834, 0.3476, 0.4834, 0.3601, 0.4846, 0.3598, 0.4866, 0.3473, 0.4854, 0.3333, 0.4805, 0.3482, 0.4815, 0.3476, 0.4834, 0.3328, 0.4824, 0.3328, 0.4824, 0.3476, 0.4834, 0.3473, 0.4854, 0.3326, 0.4845, 0.3167, 0.48, 0.3333, 0.4805, 0.3328, 0.4824, 0.3164, 0.4819, 0.3164, 0.4819, 0.3328, 0.4824, 0.3326, 0.4845, 0.3163, 0.4839, 0.299, 0.4798, 0.3167, 0.48, 0.3164, 0.4819, 0.2989, 0.4817, 0.2989, 0.4817, 0.3164, 0.4819, 0.3163, 0.4839, 0.2989, 0.4838, 0.2811, 0.48, 0.299, 0.4798, 0.2989, 0.4817, 0.2812, 0.4819, 0.2812, 0.4819, 0.2989, 0.4817, 0.2989, 0.4838, 0.2812, 0.4839, 0.2634, 0.4805, 0.2811, 0.48, 0.2812, 0.4819, 0.2638, 0.4824, 0.2638, 0.4824, 0.2812, 0.4819, 0.2812, 0.4839, 0.2639, 0.4845, 0.2468, 0.4815, 0.2634, 0.4805, 0.2638, 0.4824, 0.2474, 0.4834, 0.2474, 0.4834, 0.2638, 0.4824, 0.2639, 0.4845, 0.2476, 0.4854, 0.2319, 0.4827, 0.2468, 0.4815, 0.2474, 0.4834, 0.2326, 0.4846, 0.2326, 0.4846, 0.2474, 0.4834, 0.2476, 0.4854, 0.2329, 0.4866, 0.04275, 0.2644, 0.03004, 0.263, 0.03084, 0.2611, 0.04341, 0.2625, 0.04341, 0.2625, 0.03084, 0.2611, 0.03121, 0.2591, 0.04371, 0.2604, 0.05769, 0.2655, 0.04275, 0.2644, 0.04341, 0.2625, 0.05818, 0.2636, 0.05818, 0.2636, 0.04341, 0.2625, 0.04371, 0.2604, 0.0584, 0.2615, 0.07429, 0.2662, 0.05769, 0.2655, 0.05818, 0.2636, 0.07459, 0.2643, 0.07459, 0.2643, 0.05818, 0.2636, 0.0584, 0.2615, 0.07473, 0.2623, 0.09191, 0.2666, 0.07429, 0.2662, 0.07459, 0.2643, 0.09201, 0.2647, 0.09201, 0.2647, 0.07459, 0.2643, 0.07473, 0.2623, 0.09206, 0.2626, 0.1099, 0.2666, 0.09191, 0.2666, 0.09201, 0.2647, 0.1098, 0.2647, 0.1098, 0.2647, 0.09201, 0.2647, 0.09206, 0.2626, 0.1097, 0.2626, 0.1275, 0.2662, 0.1099, 0.2666, 0.1098, 0.2647, 0.1272, 0.2643, 0.1272, 0.2643, 0.1098, 0.2647, 0.1097, 0.2626, 0.1271, 0.2623, 0.1441, 0.2655, 0.1275, 0.2662, 0.1272, 0.2643, 0.1436, 0.2636, 0.1436, 0.2636, 0.1272, 0.2643, 0.1271, 0.2623, 0.1434, 0.2615, 0.159, 0.2644, 0.1441, 0.2655, 0.1436, 0.2636, 0.1584, 0.2625, 0.1584, 0.2625, 0.1436, 0.2636, 0.1434, 0.2615, 0.1581, 0.2604, 0.1718, 0.263, 0.159, 0.2644, 0.1584, 0.2625, 0.1709, 0.2611, 0.4367, 0.6316, 0.4242, 0.6298, 0.4246, 0.6278, 0.4371, 0.6296, 0.4509, 0.6351, 0.436, 0.6335, 0.4367, 0.6316, 0.4514, 0.6332, 0.4514, 0.6332, 0.4367, 0.6316, 0.4371, 0.6296, 0.4517, 0.6311, 0.4675, 0.6364, 0.4509, 0.6351, 0.4514, 0.6332, 0.4678, 0.6345, 0.4678, 0.6345, 0.4514, 0.6332, 0.4517, 0.6311, 0.468, 0.6324, 0.4851, 0.6374, 0.4675, 0.6364, 0.4678, 0.6345, 0.4852, 0.6355, 0.4852, 0.6355, 0.4678, 0.6345, 0.468, 0.6324, 0.4853, 0.6334, 0.503, 0.638, 0.4851, 0.6374, 0.4852, 0.6355, 0.503, 0.6361, 0.503, 0.6361, 0.4852, 0.6355, 0.4853, 0.6334, 0.503, 0.634, 0.5104, 0.4004, 0.503, 0.634, 0.4853, 0.6334, 0.4942, 0.3998])
me_cylinder_001.materials.append(mat_cup)
me_cylinder_001.update()

# ---- objects
ob_cylinder_001 = bpy.data.objects.new('Cylinder.001', me_cylinder_001)

# ---- transforms, parenting, visibility, modifiers, constraints
ob_cylinder_001.location = (0.0, 0.0, 0.0)
_m = ob_cylinder_001.modifiers.new('Auto Smooth', 'NODES')
_m.node_group = ng_auto_smooth
_gi = [s.identifier for s in ng_auto_smooth.interface.items_tree if s.item_type == 'SOCKET' and s.in_out == 'INPUT']
_m[_gi[1]] = 0.5236  # Angle

# ---- collection membership
col_collection.objects.link(ob_cylinder_001)

# ---- scene / render settings (as saved in the file)
scene.frame_start = 1; scene.frame_end = 250; scene.frame_set(0)
scene.render.engine = 'BLENDER_EEVEE_NEXT'
scene.cycles.use_denoising = False
scene.cycles.samples = 128
scene.cycles.sampling_pattern = 'TABULATED_SOBOL'
scene.cycles.use_adaptive_sampling = False
scene.cycles.use_light_tree = False
scene.view_settings.view_transform = 'Filmic'
bpy.context.view_layer.update()

# ---- added for rendering (the .blend has no active camera and no usable light): camera, sun
cam_auto = bpy.data.cameras.new('AutoCamera')
cam_auto.lens = 50.0
cam_auto.sensor_width = 36.0
cam_auto.clip_end = 1000.0
ob_auto_camera = bpy.data.objects.new('AutoCamera', cam_auto)
scene.collection.objects.link(ob_auto_camera)
ob_auto_camera.location = (0.185045, -0.222054, 0.104945)
ob_auto_camera.rotation_euler = (1.09748, -7.21219e-08, 0.694738)
scene.camera = ob_auto_camera
light_auto_sun = bpy.data.lights.new('AutoSun', 'SUN')
light_auto_sun.energy = 3.0
light_auto_sun.angle = 0.0523599
ob_auto_sun = bpy.data.objects.new('AutoSun', light_auto_sun)
scene.collection.objects.link(ob_auto_sun)
ob_auto_sun.rotation_euler = (0.872665, 0.174533, 0.523599)
bpy.context.view_layer.update()
